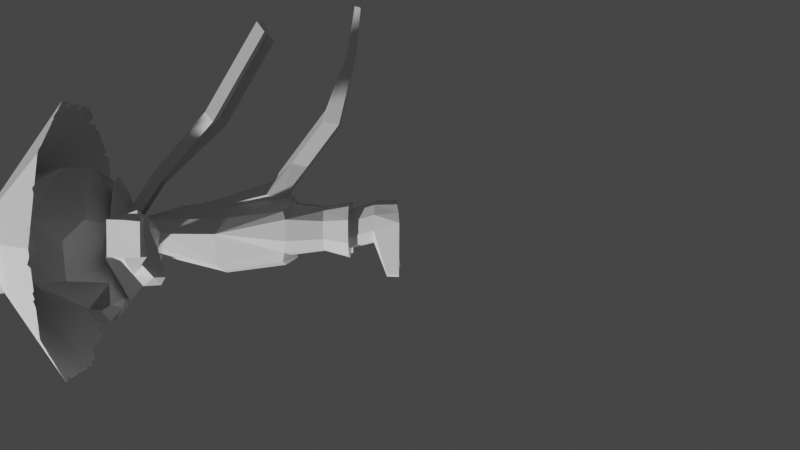 # Source: OzzyModel2.1.blend  (saved by Blender 2.80.75; exported with 4.5.12 LTS)
import bpy
from mathutils import Matrix  # noqa: F401  (used for matrix-valued properties, if any)

bpy.ops.wm.read_factory_settings(use_empty=True)
scene = bpy.context.scene
scene.name = 'Scene'

# ---- collections
col_collection = bpy.data.collections.new('Collection'); scene.collection.children.link(col_collection)

# ---- world
world_world_001 = bpy.data.worlds.new('World.001'); scene.world = world_world_001
world_world_001.use_nodes = True; world_world_001.node_tree.nodes.clear()
_N = world_world_001.node_tree.nodes; _L = world_world_001.node_tree.links
n0 = _N.new('ShaderNodeBackground'); n0.name = 'Plano de fundo'; n0.location = (10, 300)
n0.inputs[0].default_value = (0.05, 0.05, 0.05, 1.0)
n1 = _N.new('ShaderNodeOutputWorld'); n1.name = 'Saída de ambiente (mundo)'; n1.location = (300, 300)
_L.new(n0.outputs[0], n1.inputs[0])
n1.is_active_output = True
world_world_001.use_sun_shadow = False
world_world_001.sun_shadow_jitter_overblur = 0.0

# ---- cameras
cam_c_mera_002 = bpy.data.cameras.new('Câmera.002')

# ---- meshes
me_cubo_004 = bpy.data.meshes.new('Cubo.004')
me_cubo_004.from_pydata([(-0.1936, 1.379, -6.01), (-0.1936, 1.379, -6.01), (0.05138, -1.3, -5.887), (0.05138, -1.3, -5.887), (1.897, 0.0, 0.936), (-0.5472, -0.4736, -1.329), (-0.1701, -0.3254, 0.7201), (1.065, -0.5383, -1.576), (0.4337, -0.1291, 0.2793), (-0.6466, -0.7199, -3.304), (0.004413, -0.2159, 1.201), (0.3405, -0.1991, 1.153), (0.4453, -0.3084, 0.7774), (-0.09482, -0.3278, 0.8687), (0.7982, -0.8018, -3.088), (-0.7982, -0.5687, -3.088), (0.09283, -1.268, -1.454), (0.08996, -1.177, -0.107), (0.166, -0.2792, 1.19), (0.1616, -0.4327, 0.8395), (-0.7151, 0.0, -1.261), (-0.2658, 0.0, 0.6753), (1.145, 0.0, -1.576), (0.716, 0.0, 0.09928), (-0.7537, 0.0, -3.389), (0.7537, 0.0, -3.389), (0.02329, 0.0, 1.204), (0.3808, 0.0, 1.109), (-0.1453, 0.0, 0.8758), (0.518, 0.0, 0.7377), (0.9476, 0.0, -3.088), (-0.9476, 0.0, -3.088), (0.0, 0.0, -3.389), (0.221, -0.5378, 0.6869), (0.8828, -1.046, -1.454), (0.5707, -1.123, -3.16), (0.3768, -0.1202, -3.389), (-0.2651, -0.8504, -1.406), (-0.4722, -1.196, -3.139), (-0.3768, -0.1202, -3.389), (0.4415, -2.752, 0.3761), (-0.4354, -2.779, 0.3931), (0.3302, -2.371, -0.04015), (-0.3162, -2.384, -0.03191), (0.1869, -2.77, 0.5492), (-0.1551, -2.785, 0.557), (-0.1323, -2.373, -0.1362), (0.1456, -2.369, -0.1394), (0.5407, -2.74, 0.08455), (-0.5485, -2.752, 0.09795), (0.2813, -2.615, 0.3255), (-0.271, -2.637, 0.3361), (0.2942, -2.597, -0.07323), (-0.2998, -2.603, -0.06573), (0.1296, -2.629, 0.4541), (-0.09916, -2.642, 0.4576), (-0.129, -2.591, -0.1799), (0.1267, -2.589, -0.1822), (0.3363, -2.606, 0.1093), (-0.3414, -2.621, 0.1206), (0.5844, -1.427, 0.5469), (-0.265, -1.435, 0.5903), (0.4183, -1.456, 0.03187), (-0.2146, -1.465, 0.05835), (0.3542, -1.43, 0.7416), (0.008509, -1.439, 0.779), (-0.04372, -1.456, -0.06457), (0.2282, -1.452, -0.07546), (0.6254, -1.411, 0.2132), (-0.4021, -1.427, 0.2655), (0.5703, -0.973, 0.6275), (-0.244, -0.9987, 0.752), (0.4097, -1.141, -0.00796), (-0.2117, -1.152, 0.03027), (0.3599, -0.9973, 0.8263), (0.01616, -1.017, 0.9291), (0.6074, -0.9573, 0.2176), (-0.3868, -0.9791, 0.3009), (0.458, -1.04, 0.006088), (0.5038, -0.9576, 0.2365), (-0.2492, -0.9734, 0.3051), (-0.2722, -1.052, 0.05205), (0.4745, -1.087, -4.138), (-0.4827, -1.134, -4.136), (0.344, -0.3898, -4.169), (-0.3522, -0.3898, -4.169), (-0.5393, -0.7737, -4.152), (0.5311, -0.7737, -4.152), (-0.01073, -0.2036, -4.177), (0.2175, -1.273, -4.13), (-0.2258, -1.273, -4.13), (0.6387, -0.7199, -3.304), (0.2622, -1.346, -3.202), (-0.2701, -1.346, -3.202), (0.6282, -1.204, -4.764), (-0.5943, -1.264, -4.761), (0.4615, -0.314, -4.803), (-0.4276, -0.314, -4.803), (-0.6667, -0.8043, -4.781), (0.7006, -0.8043, -4.781), (0.008502, -0.0762, -4.813), (0.3001, -1.455, -4.753), (-0.2661, -1.455, -4.753), (0.4211, -1.06, -4.763), (-0.4295, -1.101, -4.761), (0.3051, -0.4402, -4.79), (-0.3135, -0.4402, -4.79), (-0.4798, -0.7813, -4.775), (0.4714, -0.7813, -4.775), (-0.01007, -0.2748, -4.798), (0.1928, -1.225, -4.756), (-0.2011, -1.225, -4.756), (-0.6404, -1.183, -5.955), (-0.3856, -0.4026, -5.919), (-0.7204, -0.7886, -5.942), (-0.1018, -0.2896, -5.896), (-0.1936, -1.379, -6.01), (-0.4379, -1.284, -5.994), (0.3974, -3.741, 0.4043), (0.3974, -4.909, 0.2435), (0.4973, -3.689, -0.4579), (-0.4059, -3.741, 0.4043), (-0.4059, -4.909, 0.2435), (-0.4059, -3.746, -0.2955), (0.4695, -3.422, -0.1474), (-0.487, -3.417, 0.3103), (-0.487, -3.422, -0.1474), (0.3974, -4.297, 0.4081), (0.8591, -4.132, -0.1447), (-0.4859, -4.393, -0.296), (-0.4059, -4.297, 0.4081), (0.3726, -5.319, -0.5642), (-0.3811, -5.319, -0.5642), (0.3974, -4.845, -0.5941), (-0.4059, -4.903, -0.5023), (1.076, -4.083, -0.7366), (1.078, -4.312, -0.393), (0.2401, -3.947, -0.6277), (0.5507, -4.441, -0.3483), (0.8887, -4.244, -0.8625), (0.8774, -4.458, -0.6531), (0.2623, -3.422, -0.3531), (0.258, -3.415, 0.5115), (-0.2784, -3.417, 0.5156), (-0.2799, -3.422, -0.3531), (0.3974, -5.114, -0.1603), (-0.4059, -5.114, -0.1603), (0.3974, -3.744, 0.08258), (0.5235, -4.341, 0.08326), (-0.532, -4.342, 0.08019), (-0.4059, -3.744, 0.08236), (-0.3192, -3.669, 0.03835), (-0.2725, -3.685, 0.1939), (-0.1161, -3.648, -0.1701), (-0.2725, -3.656, -0.09165), (-0.1161, -3.694, 0.2878), (0.1161, -3.648, -0.1701), (0.1161, -3.694, 0.2878), (0.2725, -3.685, 0.1939), (0.3192, -3.669, 0.03835), (0.2725, -3.656, -0.09165), (-1.541, 0.0, 1.851), (-0.2891, -1.796, 1.591), (1.332, -0.9051, 1.25), (-1.188, -1.097, 3.117), (1.82, 0.0, 3.023), (0.07711, 0.0, 4.186), (1.784, 0.0, 1.013), (0.8675, -0.6763, 0.9434), (-0.8004, 0.0, 1.299), (-0.13, -1.113, 1.183), (-1.195, -1.142, 1.59), (-1.567, -0.6483, 2.454), (1.209, -1.748, 2.073), (0.2079, -2.152, 2.037), (-1.409, 0.0, 3.289), (-0.2854, -1.75, 3.005), (1.367, -1.071, 3.046), (0.3359, -1.109, 3.788), (1.398, 0.0, 3.349), (1.002, 0.0, 0.8863), (2.379, -0.4231, 1.344), (2.457, 0.0, 1.659), (1.916, -0.6481, 1.299), (2.375, 0.0, 1.877), (2.018, -0.6876, 1.828), (2.061, 0.0, 2.117), (2.399, 0.0, 1.327), (2.049, -0.7879, 1.489), (2.431, -0.1788, 1.466), (2.021, -0.3193, 1.079), (2.399, -0.2225, 1.766), (0.3808, -0.2454, 1.007), (-0.04213, -0.2664, 1.075), (0.1559, -0.3465, 1.071), (-0.0498, 0.0, 1.066), (0.4377, 0.0, 0.9335), (-0.4633, -0.593, 1.255), (-0.7204, -0.7886, -5.942), (-0.3856, -0.4026, -5.919), (-0.6404, -1.183, -5.955), (-0.4379, -1.284, -5.994), (-0.1018, -0.2896, -5.896), (-0.1936, -1.379, -6.01), (-0.3334, -0.66, -5.964), (0.3239, -0.7974, -5.383), (0.2706, -1.099, -5.371), (-7.629e-06, -1.298, -5.376), (-0.3838, -1.279, -5.391), (0.1432, -0.4381, -5.402), (-0.6924, -0.8136, -5.428), (-0.513, -0.447, -5.421), (-0.1929, -0.2671, -5.418), (-0.6272, -1.15, -5.399), (1.172, -0.8561, -6.002), (1.158, -1.156, -6.002), (1.119, -0.4924, -6.019), (1.086, -1.337, -6.002), (1.017, -0.3192, -6.028), (1.167, -0.8343, -5.716), (1.081, -1.309, -5.71), (1.113, -0.475, -5.727), (1.013, -0.304, -5.736), (1.172, -0.8561, -6.002), (1.158, -1.156, -6.002), (1.119, -0.4924, -6.019), (1.086, -1.337, -6.002), (1.017, -0.3192, -6.028), (1.152, -1.13, -5.71), (-0.8682, -0.6255, -2.66), (-1.197, 0.0, -2.74), (-1.577, -0.3544, -3.673), (-1.727, 0.0, -3.673), (-1.651, -0.4234, -3.274), (-1.976, 0.0, -3.325), (-2.644, -0.3379, -4.476), (-2.793, 0.0, -4.476), (-2.718, -0.4069, -4.076), (-3.043, 0.0, -4.127), (-4.364, -0.2146, -4.883), (-4.439, 0.0, -4.883), (-4.401, -0.2495, -4.681), (-4.565, 0.0, -4.707), (-5.632, -0.09853, -5.016), (-5.666, -0.09582, -4.873), (0.9424, -1.254, 4.71), (0.6102, -1.642, 4.519), (1.714, -1.66, 4.776), (0.9702, -2.027, 4.366), (0.3353, -0.2564, 4.165), (-0.1023, -1.739, 3.882), (0.5127, -2.052, 3.642), (1.554, -0.8519, 3.625), (0.5152, -0.858, 4.585), (0.2481, -1.853, 4.216), (0.6881, -2.071, 4.058), (1.598, -1.225, 4.105), (-0.2854, -1.75, 3.005), (-0.2854, -1.75, 3.005), (1.477, -0.2884, 3.075), (0.3806, -0.1196, 4.009), (0.7309, -1.499, 4.588), (0.4835, -1.544, 2.693), (1.244, -1.892, 4.516), (0.06538, -1.195, 4.005), (0.332, -1.485, 4.344), (-0.3736, -0.8836, 3.582), (0.05138, 1.3, -5.887), (0.05138, 1.3, -5.887), (-0.4081, -0.4217, 0.8942), (0.6252, -0.2571, 0.304), (-0.5648, 0.0, 0.8209), (1.013, 0.0, 0.208), (0.3575, -1.098, 0.9419), (-0.4081, -0.4217, 0.8942), (-0.5648, 0.0, 0.8209), (0.3651, -1.101, 0.9421), (-0.698, -0.4418, 1.025), (-0.9241, 0.0, 0.9513), (0.3728, -1.105, 0.9423), (-0.698, -0.4418, 1.025), (1.013, 0.0, 0.208), (-0.9241, 0.0, 0.9513), (-1.104, -0.5495, 1.218), (1.897, 0.0, 0.936), (-1.349, 0.0, 1.227), (0.6666, -1.634, 1.146), (-0.1701, -0.3254, 0.7201), (-0.4081, -0.4217, 0.8942), (-0.4081, -0.4217, 0.8942), (-0.5648, 0.0, 0.8209), (-1.142, -0.3265, 0.09462), (-1.38, -0.4229, 0.2688), (-1.38, -0.4229, 0.2688), (-1.537, 0.0, 0.1954), (-2.684, -1.031, -1.393), (-2.922, -1.127, -1.219), (-2.922, -1.127, -1.219), (-2.783, 0.0, -1.359), (-4.897, -1.067, -2.684), (-5.135, -1.164, -2.51), (-5.135, -1.164, -2.51), (-5.291, 0.0, -2.583), (0.2931, -3.849, 2.286), (2.445, -3.115, 2.286), (3.775, -1.192, 2.286), (3.775, 1.184, 2.286), (2.445, 3.107, 2.286), (0.2931, 3.842, 2.286), (-1.859, 3.107, 2.286), (0.2931, -0.003956, 5.119), (-3.189, 1.184, 2.286), (-3.189, -1.192, 2.286), (-1.859, -3.115, 2.286), (2.69, -2.762, 2.286), (2.856, -2.521, 2.286), (3.246, -1.958, 2.286), (3.663, -1.355, 2.286), (3.42, -1.215, 2.51), (3.375, -1.599, 2.365), (2.958, -2.116, 2.404), (2.886, -2.281, 2.376), (2.614, -2.578, 2.42), (3.775, -0.8032, 2.286), (3.775, -0.4489, 2.286), (3.775, 0.1309, 2.286), (3.775, 0.6257, 2.286), (3.775, 0.982, 2.286), (3.664, -0.8745, 2.377), (3.527, -0.3463, 2.489), (3.701, -0.2173, 2.347), (3.622, 0.6532, 2.411), (3.737, 1.24, 2.286), (3.298, 1.874, 2.286), (3.046, 2.239, 2.286), (2.874, 2.487, 2.286), (3.372, 1.55, 2.385), (2.785, 2.137, 2.504), (2.535, 1.641, 2.894), (2.702, 2.224, 2.519), (1.812, 3.323, 2.286), (1.221, 3.525, 2.286), (0.733, 3.691, 2.286), (1.517, 3.196, 2.455), (1.206, 3.168, 2.553), (1.417, 3.312, 2.394), (0.6614, 3.522, 2.429), (-0.1372, 3.695, 2.286), (-0.4617, 3.584, 2.286), (-0.9267, 3.425, 2.286), (-1.383, 3.269, 2.286), (-0.2555, 3.542, 2.369), (-0.6077, 3.405, 2.381), (-1.088, 3.234, 2.387), (-2.399, 2.326, 2.286), (-2.623, 2.003, 2.286), (-2.716, 1.868, 2.286), (-1.981, 2.775, 2.357), (-2.493, 1.978, 2.383), (-2.765, 1.579, 2.386), (-3.189, 1.135, 2.286), (-3.189, 0.05936, 2.286), (-3.189, -0.351, 2.286), (-3.189, -0.6644, 2.286), (-3.019, 0.7922, 2.425), (-3.073, 0.5505, 2.381), (-3.013, 0.3639, 2.43), (-3.012, -0.4554, 2.431), (-2.918, -1.585, 2.286), (-2.618, -2.018, 2.286), (-2.292, -2.49, 2.286), (-2.026, -2.874, 2.286), (-2.762, -1.535, 2.412), (-2.487, -1.49, 2.613), (-2.188, -1.443, 2.831), (-2.47, -1.639, 2.556), (-2.584, -1.786, 2.414), (-2.369, -2.241, 2.349), (-1.878, -2.84, 2.399), (-1.133, -3.363, 2.286), (-0.87, -3.453, 2.286), (-0.1756, -3.689, 2.286), (0.111, -3.787, 2.286), (-0.787, -2.875, 2.732), (-0.1893, -3.531, 2.4), (2.412, -3.067, 2.33), (0.4819, -3.785, 2.286), (0.8529, -3.658, 2.286), (1.297, -3.507, 2.286), (1.47, -3.448, 2.286), (1.667, -3.381, 2.286), (2.029, -3.257, 2.286), (2.291, -3.168, 2.286), (0.6786, -3.537, 2.42), (1.303, -3.395, 2.368), (1.517, -3.325, 2.365), (2.055, -3.06, 2.425)], [(1, 0), (3, 2), (270, 276), (203, 116), (268, 267)], [(20, 21, 6, 5), (72, 62, 67, 66, 63, 73, 17), (196, 192, 11, 27), (36, 91, 25), (83, 86, 9, 38, 93, 90), (230, 229, 15, 31), (34, 7, 14, 35), (24, 9, 39), (192, 194, 18, 11), (7, 22, 30, 14), (193, 195, 26, 10), (11, 10, 18), (14, 30, 25, 91), (91, 36, 84, 87), (35, 14, 91), (12, 29, 23, 8), (28, 13, 6, 21), (13, 19, 33, 6), (19, 12, 8, 33), (193, 194, 19, 13), (47, 42, 52, 57), (41, 49, 59, 51), (43, 46, 56, 53), (49, 43, 53, 59), (45, 41, 51, 55), (46, 47, 57, 56), (40, 44, 54, 50), (48, 40, 50, 58), (42, 48, 58, 52), (44, 45, 55, 54), (159, 158, 157, 142, 124), (126, 125, 151), (152, 151, 125), (153, 144, 126, 154), (160, 159, 124), (152, 125, 143, 155), (151, 154, 126), (157, 155, 143, 142), (47, 46, 66, 67), (44, 40, 60, 64), (40, 48, 68, 60), (48, 42, 62, 68), (45, 44, 64, 65), (42, 47, 67, 62), (49, 41, 61, 69), (46, 43, 63, 66), (43, 49, 69, 63), (41, 45, 65, 61), (68, 62, 72, 76), (65, 64, 74, 75), (69, 61, 71, 77), (63, 69, 77, 73), (61, 65, 75, 71), (64, 60, 70, 74), (60, 68, 76, 70), (72, 17, 78, 79, 76), (70, 76, 79, 33, 75, 74), (81, 17, 73, 77, 80), (33, 8, 79), (80, 6, 33), (5, 6, 80, 81, 37), (8, 7, 34, 78, 79), (34, 16, 17, 78), (37, 81, 17, 16), (89, 90, 93, 92), (86, 85, 39, 9), (87, 82, 35, 91), (82, 89, 92, 35), (37, 16, 92, 93, 38), (16, 34, 35, 92), (87, 84, 96, 99), (84, 88, 100, 96), (88, 85, 97, 100), (86, 83, 95, 98), (89, 82, 94, 101), (82, 87, 99, 94), (83, 90, 102, 95), (90, 89, 101, 102), (85, 86, 98, 97), (212, 115, 218, 222), (208, 207, 116, 117), (211, 210, 114, 113), (206, 205, 219, 228), (212, 211, 113, 115), (210, 213, 112, 114), (213, 208, 117, 112), (114, 112, 200, 198), (113, 114, 198, 199), (112, 117, 201, 200), (115, 113, 199, 202), (32, 88, 85, 39), (36, 84, 88, 32), (130, 149, 146, 122), (129, 128, 133, 134), (123, 129, 149, 150), (120, 128, 136, 135), (118, 127, 148, 147), (138, 137, 139, 140), (137, 120, 135, 139), (127, 119, 145, 148), (128, 138, 140, 136), (123, 137, 138, 129), (135, 136, 140, 139), (127, 130, 122, 119), (133, 131, 132, 134), (130, 127, 118, 121), (145, 119, 122, 146), (156, 160, 124, 141), (156, 141, 144, 153), (131, 145, 146, 132), (148, 145, 131, 133, 128), (147, 148, 128, 120), (150, 149, 130, 121), (146, 149, 129, 134, 132), (57, 52, 160, 156), (54, 55, 155, 157), (52, 58, 159, 160), (58, 50, 158, 159), (50, 54, 157, 158), (56, 57, 156, 153), (55, 51, 152, 155), (59, 53, 154, 151), (53, 56, 153, 154), (51, 59, 151, 152), (170, 162, 174, 173, 163, 168), (173, 177, 165, 186, 185, 163), (177, 178, 166, 179, 165), (173, 174, 176, 178, 177), (171, 161, 175, 172), (171, 172, 164, 176, 174, 162), (172, 175, 164), (192, 168, 180, 196), (167, 163, 183, 190), (170, 197, 169, 161, 171, 162), (166, 178, 176, 164, 175), (168, 167, 180), (167, 168, 163), (185, 186, 184, 191, 181, 188), (188, 183, 185), (187, 167, 190), (189, 191, 184, 182), (187, 190, 183, 188, 181, 189, 182), (181, 191, 189), (183, 163, 185), (185, 188, 183, 163), (10, 18, 194, 193), (13, 28, 195, 193), (12, 19, 194, 192), (29, 12, 192, 196), (168, 192, 194, 170), (197, 193, 195, 169), (170, 194, 193, 197), (137, 123, 120), (204, 203, 201), (205, 209, 221, 219), (203, 204, 201), (104, 111, 208, 213), (110, 103, 206, 207), (107, 104, 213, 210), (109, 106, 211, 212), (105, 109, 212, 209), (106, 107, 210, 211), (108, 105, 209, 205), (111, 110, 207, 208), (103, 108, 205, 206), (228, 219, 214, 215), (219, 221, 216, 214), (221, 222, 218, 216), (220, 228, 215, 217), (223, 225, 227, 202, 199, 198, 204, 203, 226, 224), (207, 206, 228, 220), (116, 207, 220, 217), (209, 212, 222, 221), (38, 9, 24, 31, 15, 229, 5, 37), (20, 5, 229, 230), (230, 229, 233, 234), (15, 229, 233, 231), (31, 15, 231, 232), (234, 233, 237, 238), (231, 233, 237, 235), (232, 231, 235, 236), (238, 237, 241, 242), (235, 237, 241, 239), (236, 235, 239, 240), (239, 241, 244, 243), (265, 261, 246, 254), (254, 246, 248, 255), (256, 247, 245, 253), (263, 261, 245, 247), (259, 252, 249, 260), (257, 250, 251, 258), (266, 264, 250, 257), (252, 256, 253, 249), (250, 254, 255, 251), (264, 265, 254, 250), (257, 258, 262, 259, 260, 266), (258, 251, 255, 248, 263, 247, 256, 252, 259, 262), (249, 253, 265, 264), (260, 249, 264, 266), (248, 246, 261, 263), (253, 245, 261, 265), (94, 99, 108, 103), (101, 94, 103, 110), (102, 101, 110, 111), (95, 102, 111, 104), (98, 95, 104, 107), (97, 98, 107, 106), (100, 97, 106, 109), (96, 100, 109, 105), (99, 96, 105, 108), (71, 75, 33, 80, 77), (7, 8, 23, 22), (200, 201, 204, 198), (33, 6, 269, 273), (21, 6, 269, 271), (23, 8, 270, 272), (274, 275, 278, 277), (276, 274, 277, 279), (277, 278, 282, 280), (279, 277, 280, 276), (280, 282, 285, 283), (276, 280, 283, 286), (281, 276, 286, 284), (275, 274, 289, 290), (269, 6, 287, 288), (290, 289, 293, 294), (288, 287, 291, 292), (294, 293, 297, 298), (292, 291, 295, 296), (298, 297, 301, 302), (296, 295, 299, 300), (156, 120, 123, 153), (150, 154, 153, 123), (151, 154, 150), (121, 152, 151, 150), (152, 121, 155), (118, 157, 155, 121), (147, 158, 157, 118), (120, 159, 158, 147), (120, 160, 159), (160, 120, 156), (303, 310, 385, 392, 396, 391, 390, 395, 389, 394, 388, 387, 393, 386), (304, 385, 310, 305, 318, 317, 319, 316, 320, 321, 315, 322, 314), (306, 310, 307, 335, 339, 338, 337, 334, 333, 336, 332), (307, 310, 308, 346, 342, 341, 345, 344, 343, 340), (308, 310, 309, 350, 353, 349, 352, 348, 351, 347), (311, 310, 312, 363, 367, 362, 361, 366, 365, 364, 360), (312, 310, 313, 378, 371, 370, 377, 369, 376, 375, 374, 373, 372, 368), (313, 310, 303, 382, 384, 381, 380, 383, 379), (323, 328, 305, 310, 306, 327, 331, 326, 325, 330, 329, 324), (354, 357, 309, 310, 311, 359, 356, 358, 355)])
_uv = me_cubo_004.uv_layers.new(name='Mapa UV')
_uv.uv.foreach_set('vector', [0.4484, 0.6228, 0.4744, 0.4361, 0.5061, 0.4345, 0.4947, 0.6283, 0.5897, 0.5111, 0.5773, 0.5045, 0.5741, 0.5091, 0.5661, 0.5096, 0.5623, 0.5058, 0.5515, 0.513, 0.5708, 0.533, 0.656, 0.9072, 0.6477, 0.8958, 0.6544, 0.8906, 0.6616, 0.8991, 0.6707, 0.8173, 0.6563, 0.754, 0.7117, 0.7973, 0.6039, 0.7753, 0.6041, 0.7817, 0.5612, 0.7846, 0.5752, 0.7493, 0.5885, 0.7455, 0.6074, 0.7718, 0.6427, 0.8586, 0.6427, 0.8968, 0.6193, 0.8943, 0.62, 0.8627, 0.6407, 0.6208, 0.6829, 0.6225, 0.6614, 0.7338, 0.6351, 0.7351, 0.5514, 0.8579, 0.5612, 0.7846, 0.5935, 0.8436, 0.6477, 0.8958, 0.6434, 0.883, 0.6503, 0.8819, 0.6544, 0.8906, 0.6829, 0.6225, 0.7324, 0.6141, 0.7324, 0.7644, 0.6614, 0.7338, 0.6451, 0.8708, 0.6546, 0.8586, 0.6616, 0.8644, 0.653, 0.8736, 0.6544, 0.8906, 0.653, 0.8736, 0.6503, 0.8819, 0.6614, 0.7338, 0.7324, 0.7644, 0.7117, 0.7973, 0.6563, 0.754, 0.6563, 0.754, 0.6707, 0.8173, 0.6248, 0.7841, 0.624, 0.7747, 0.6351, 0.7351, 0.6614, 0.7338, 0.6563, 0.754, 0.4936, 0.8991, 0.4836, 0.8852, 0.5066, 0.8586, 0.4962, 0.8887, 0.4892, 0.9483, 0.4956, 0.9317, 0.5037, 0.9355, 0.5005, 0.9535, 0.4956, 0.9317, 0.4971, 0.9163, 0.5066, 0.9115, 0.5037, 0.9355, 0.4971, 0.9163, 0.4936, 0.8991, 0.4962, 0.8887, 0.5066, 0.9115, 0.4838, 0.9305, 0.4838, 0.919, 0.4971, 0.9163, 0.4956, 0.9317, 0.5686, 0.4985, 0.5679, 0.499, 0.5685, 0.4993, 0.5688, 0.4991, 0.5697, 0.5, 0.5698, 0.4998, 0.5696, 0.4996, 0.5695, 0.4999, 0.57, 0.499, 0.5695, 0.4986, 0.5693, 0.4991, 0.5695, 0.4993, 0.5698, 0.4998, 0.57, 0.499, 0.5695, 0.4993, 0.5696, 0.4996, 0.5694, 0.5003, 0.5697, 0.5, 0.5695, 0.4999, 0.5692, 0.5001, 0.5695, 0.4986, 0.5686, 0.4985, 0.5688, 0.4991, 0.5693, 0.4991, 0.5684, 0.5002, 0.5689, 0.5003, 0.5689, 0.5001, 0.5687, 0.5, 0.5682, 0.4999, 0.5684, 0.5002, 0.5687, 0.5, 0.5684, 0.4996, 0.5679, 0.499, 0.5682, 0.4999, 0.5684, 0.4996, 0.5685, 0.4993, 0.5689, 0.5003, 0.5694, 0.5003, 0.5692, 0.5001, 0.5689, 0.5001, 0.8619, 0.3196, 0.8641, 0.3265, 0.8713, 0.3306, 0.8597, 0.3487, 0.8463, 0.3103, 0.9084, 0.3067, 0.9084, 0.3362, 0.893, 0.3194, 0.8903, 0.3271, 0.893, 0.3194, 0.9084, 0.3362, 0.8828, 0.3085, 0.8944, 0.2926, 0.9084, 0.3067, 0.8909, 0.3127, 0.8639, 0.3137, 0.8619, 0.3196, 0.8463, 0.3103, 0.8903, 0.3271, 0.9084, 0.3362, 0.8947, 0.3502, 0.8825, 0.3315, 0.893, 0.3194, 0.8909, 0.3127, 0.9084, 0.3067, 0.8713, 0.3306, 0.8825, 0.3315, 0.8947, 0.3502, 0.8597, 0.3487, 0.5686, 0.4985, 0.5695, 0.4986, 0.5661, 0.5096, 0.5741, 0.5091, 0.5689, 0.5003, 0.5684, 0.5002, 0.5764, 0.4932, 0.5722, 0.4905, 0.5684, 0.5002, 0.5682, 0.4999, 0.5798, 0.4986, 0.5764, 0.4932, 0.5682, 0.4999, 0.5679, 0.499, 0.5773, 0.5045, 0.5798, 0.4986, 0.5694, 0.5003, 0.5689, 0.5003, 0.5722, 0.4905, 0.5664, 0.4909, 0.5679, 0.499, 0.5686, 0.4985, 0.5741, 0.5091, 0.5773, 0.5045, 0.5698, 0.4998, 0.5697, 0.5, 0.5619, 0.494, 0.5595, 0.4999, 0.5695, 0.4986, 0.57, 0.499, 0.5623, 0.5058, 0.5661, 0.5096, 0.57, 0.499, 0.5698, 0.4998, 0.5595, 0.4999, 0.5623, 0.5058, 0.5697, 0.5, 0.5694, 0.5003, 0.5664, 0.4909, 0.5619, 0.494, 0.5798, 0.4986, 0.5773, 0.5045, 0.5897, 0.5111, 0.5916, 0.4929, 0.5664, 0.4909, 0.5722, 0.4905, 0.5735, 0.4812, 0.5651, 0.4824, 0.5595, 0.4999, 0.5619, 0.494, 0.5575, 0.4848, 0.5485, 0.4957, 0.5623, 0.5058, 0.5595, 0.4999, 0.5485, 0.4957, 0.5515, 0.513, 0.5619, 0.494, 0.5664, 0.4909, 0.5651, 0.4824, 0.5575, 0.4848, 0.5722, 0.4905, 0.5764, 0.4932, 0.5818, 0.483, 0.5735, 0.4812, 0.5764, 0.4932, 0.5798, 0.4986, 0.5916, 0.4929, 0.5818, 0.483, 0.5897, 0.5111, 0.5708, 0.533, 0.5961, 0.5084, 0.5956, 0.4907, 0.5916, 0.4929, 0.5818, 0.483, 0.5916, 0.4929, 0.5956, 0.4907, 0.5685, 0.4254, 0.5651, 0.4824, 0.5735, 0.4812, 0.5451, 0.5108, 0.5708, 0.533, 0.5515, 0.513, 0.5485, 0.4957, 0.5437, 0.493, 0.5685, 0.4254, 0.6335, 0.4166, 0.5956, 0.4907, 0.5437, 0.493, 0.5061, 0.4345, 0.5685, 0.4254, 0.4947, 0.6283, 0.5061, 0.4345, 0.5437, 0.493, 0.5451, 0.5108, 0.535, 0.6311, 0.6335, 0.4166, 0.6829, 0.6225, 0.6407, 0.6208, 0.5961, 0.5084, 0.5956, 0.4907, 0.6407, 0.6208, 0.5789, 0.6306, 0.5708, 0.533, 0.5961, 0.5084, 0.535, 0.6311, 0.5451, 0.5108, 0.5708, 0.533, 0.5789, 0.6306, 0.614, 0.7685, 0.6074, 0.7718, 0.5885, 0.7455, 0.6144, 0.7379, 0.6041, 0.7817, 0.608, 0.7893, 0.5935, 0.8436, 0.5612, 0.7846, 0.624, 0.7747, 0.6202, 0.7695, 0.6351, 0.7351, 0.6563, 0.754, 0.6202, 0.7695, 0.614, 0.7685, 0.6144, 0.7379, 0.6351, 0.7351, 0.535, 0.6311, 0.5789, 0.6306, 0.6144, 0.7379, 0.5885, 0.7455, 0.5752, 0.7493, 0.5789, 0.6306, 0.6407, 0.6208, 0.6351, 0.7351, 0.6144, 0.7379, 0.624, 0.7747, 0.6248, 0.7841, 0.6155, 0.7797, 0.6154, 0.7779, 0.6248, 0.7841, 0.6173, 0.7908, 0.6144, 0.781, 0.6155, 0.7797, 0.6173, 0.7908, 0.608, 0.7893, 0.6126, 0.781, 0.6144, 0.781, 0.6041, 0.7817, 0.6039, 0.7753, 0.6111, 0.778, 0.611, 0.7796, 0.614, 0.7685, 0.6202, 0.7695, 0.6147, 0.777, 0.6137, 0.7765, 0.6202, 0.7695, 0.624, 0.7747, 0.6154, 0.7779, 0.6147, 0.777, 0.6039, 0.7753, 0.6074, 0.7718, 0.6119, 0.777, 0.6111, 0.778, 0.6074, 0.7718, 0.614, 0.7685, 0.6137, 0.7765, 0.6119, 0.777, 0.608, 0.7893, 0.6041, 0.7817, 0.611, 0.7796, 0.6126, 0.781, 0.6134, 0.7791, 0.6132, 0.7789, 0.6133, 0.7789, 0.6133, 0.7789, 0.6131, 0.7787, 0.6133, 0.7786, 0.6132, 0.7788, 0.6132, 0.7788, 0.6131, 0.7791, 0.6131, 0.7789, 0.6132, 0.7789, 0.6132, 0.7789, 0.6134, 0.7786, 0.6135, 0.7788, 0.6133, 0.7788, 0.6133, 0.7788, 0.6134, 0.7791, 0.6131, 0.7791, 0.6132, 0.7789, 0.6132, 0.7789, 0.6131, 0.7789, 0.613, 0.7788, 0.6132, 0.7789, 0.6132, 0.7789, 0.613, 0.7788, 0.6131, 0.7787, 0.6132, 0.7788, 0.6132, 0.7789, 0.6132, 0.7789, 0.6132, 0.7789, 0.6132, 0.7789, 0.6132, 0.7789, 0.6132, 0.7789, 0.6132, 0.7789, 0.6132, 0.7789, 0.6132, 0.7789, 0.6132, 0.7789, 0.6132, 0.7788, 0.6132, 0.7788, 0.6132, 0.7789, 0.6132, 0.7789, 0.6132, 0.7789, 0.6132, 0.7789, 0.6132, 0.7789, 0.6355, 0.8409, 0.6173, 0.7908, 0.608, 0.7893, 0.5935, 0.8436, 0.6707, 0.8173, 0.6248, 0.7841, 0.6173, 0.7908, 0.6355, 0.8409, 0.8364, 0.7711, 0.8416, 0.7774, 0.8289, 0.7784, 0.8308, 0.7757, 0.9171, 0.8819, 0.7331, 0.6983, 0.8196, 0.7801, 0.8275, 0.7823, 0.8476, 0.7622, 0.9171, 0.8819, 0.8416, 0.7774, 0.8416, 0.7651, 0.8405, 0.7446, 0.7331, 0.6983, 0.8377, 0.7251, 0.8403, 0.7318, 0.8323, 0.7602, 0.8269, 0.7651, 0.8183, 0.7632, 0.8322, 0.7549, 0.9171, 0.6496, 0.8515, 0.7454, 0.8445, 0.7318, 0.8442, 0.727, 0.8515, 0.7454, 0.8405, 0.7446, 0.8403, 0.7318, 0.8445, 0.7318, 0.8269, 0.7651, 0.8257, 0.7725, 0.8241, 0.7757, 0.8183, 0.7632, 0.7331, 0.6983, 0.9171, 0.6496, 0.8442, 0.727, 0.8377, 0.7251, 0.8476, 0.7622, 0.8515, 0.7454, 0.9171, 0.6496, 0.9171, 0.8819, 0.8403, 0.7318, 0.8377, 0.7251, 0.8442, 0.727, 0.8445, 0.7318, 0.8269, 0.7651, 0.8364, 0.7711, 0.8308, 0.7757, 0.8257, 0.7725, 0.8196, 0.7801, 0.8243, 0.7788, 0.8265, 0.7793, 0.8275, 0.7823, 0.8364, 0.7711, 0.8269, 0.7651, 0.8323, 0.7602, 0.838, 0.7657, 0.8241, 0.7757, 0.8257, 0.7725, 0.8308, 0.7757, 0.8289, 0.7784, 0.8711, 0.3095, 0.8639, 0.3137, 0.8463, 0.3103, 0.8596, 0.2941, 0.8711, 0.3095, 0.8596, 0.2941, 0.8944, 0.2926, 0.8828, 0.3085, 0.8243, 0.7788, 0.8241, 0.7757, 0.8289, 0.7784, 0.8265, 0.7793, 0.8183, 0.7632, 0.8241, 0.7757, 0.8243, 0.7788, 0.8196, 0.7801, 0.7331, 0.6983, 0.8322, 0.7549, 0.8183, 0.7632, 0.7331, 0.6983, 0.8405, 0.7446, 0.8416, 0.7651, 0.8416, 0.7774, 0.8364, 0.7711, 0.838, 0.7657, 0.8289, 0.7784, 0.8416, 0.7774, 0.9171, 0.8819, 0.8275, 0.7823, 0.8265, 0.7793, 0.5688, 0.4991, 0.5685, 0.4993, 0.5692, 0.4997, 0.5691, 0.4997, 0.5689, 0.5001, 0.5692, 0.5001, 0.5691, 0.4996, 0.5691, 0.4995, 0.5685, 0.4993, 0.5684, 0.4996, 0.5692, 0.4996, 0.5692, 0.4997, 0.5684, 0.4996, 0.5687, 0.5, 0.5692, 0.4996, 0.5692, 0.4996, 0.5687, 0.5, 0.5689, 0.5001, 0.5691, 0.4995, 0.5692, 0.4996, 0.5693, 0.4991, 0.5688, 0.4991, 0.5691, 0.4997, 0.5691, 0.4997, 0.5692, 0.5001, 0.5695, 0.4999, 0.569, 0.4996, 0.5691, 0.4996, 0.5696, 0.4996, 0.5695, 0.4993, 0.569, 0.4997, 0.569, 0.4996, 0.5695, 0.4993, 0.5693, 0.4991, 0.5691, 0.4997, 0.569, 0.4997, 0.5695, 0.4999, 0.5696, 0.4996, 0.569, 0.4996, 0.569, 0.4996, 0.1132, 0.8043, 0.1421, 0.8235, 0.1421, 0.8469, 0.12, 0.8769, 0.06564, 0.8646, 0.06103, 0.8316, 0.12, 0.8769, 0.1475, 0.9216, 0.1311, 0.9996, 0.06247, 0.9731, 0.06671, 0.9197, 0.06564, 0.8646, 0.1475, 0.9216, 0.2025, 0.8968, 0.2765, 0.9231, 0.1742, 0.9929, 0.1311, 0.9996, 0.12, 0.8769, 0.1421, 0.8469, 0.1793, 0.8539, 0.2025, 0.8968, 0.1475, 0.9216, 0.1626, 0.7879, 0.1994, 0.7269, 0.2765, 0.7975, 0.2097, 0.785, 0.1626, 0.7879, 0.2097, 0.785, 0.2151, 0.8255, 0.1793, 0.8539, 0.1421, 0.8469, 0.1421, 0.8235, 0.2097, 0.785, 0.2765, 0.7975, 0.2151, 0.8255, 0.05458, 0.7893, 0.06103, 0.8316, 0.01737, 0.8219, 0.03592, 0.785, 0.0003642, 0.8761, 0.06564, 0.8646, 0.04261, 0.893, 0.01991, 0.8953, 0.1132, 0.8043, 0.1166, 0.7715, 0.1269, 0.7245, 0.1994, 0.7269, 0.1626, 0.7879, 0.1421, 0.8235, 0.2765, 0.9231, 0.2025, 0.8968, 0.1793, 0.8539, 0.2151, 0.8255, 0.2765, 0.7975, 0.06103, 0.8316, 0.0003642, 0.8761, 0.01737, 0.8219, 0.0003642, 0.8761, 0.06103, 0.8316, 0.06564, 0.8646, 0.06671, 0.9197, 0.06247, 0.9731, 0.0334, 0.9613, 0.03584, 0.9435, 0.02952, 0.9167, 0.05155, 0.9042, 0.5767, 0.9013, 0.5748, 0.8869, 0.5945, 0.9082, 0.003729, 0.9272, 0.0003642, 0.8761, 0.01991, 0.8953, 0.0208, 0.9303, 0.03584, 0.9435, 0.0334, 0.9613, 0.01853, 0.9497, 0.003729, 0.9272, 0.01991, 0.8953, 0.04261, 0.893, 0.05155, 0.9042, 0.02952, 0.9167, 0.0208, 0.9303, 0.01853, 0.9497, 0.02952, 0.9167, 0.03584, 0.9435, 0.0208, 0.9303, 0.5748, 0.8869, 0.5945, 0.8586, 0.5945, 0.9082, 0.5537, 0.9082, 0.5385, 0.8968, 0.5309, 0.8844, 0.5537, 0.8586, 0.653, 0.8736, 0.6503, 0.8819, 0.6434, 0.883, 0.6451, 0.8708, 0.4956, 0.9317, 0.4892, 0.9483, 0.4788, 0.9438, 0.4838, 0.9305, 0.4936, 0.8991, 0.4971, 0.9163, 0.4838, 0.919, 0.4822, 0.9057, 0.4836, 0.8852, 0.4936, 0.8991, 0.4822, 0.9057, 0.476, 0.8933, 0.06103, 0.8316, 0.05458, 0.7893, 0.06985, 0.7795, 0.1132, 0.8043, 0.1166, 0.7715, 0.0786, 0.7669, 0.06979, 0.7495, 0.1269, 0.7245, 0.1132, 0.8043, 0.06985, 0.7795, 0.0786, 0.7669, 0.1166, 0.7715, 0.8515, 0.7454, 0.8476, 0.7622, 0.8405, 0.7446, 0.6132, 0.7789, 0.6132, 0.7788, 0.6132, 0.7788, 0.6135, 0.7788, 0.6134, 0.779, 0.6133, 0.7789, 0.6133, 0.7788, 0.0, 0.0, 0.0, 0.0, 0.0, 0.0, 0.6118, 0.7784, 0.6123, 0.7777, 0.6131, 0.7787, 0.613, 0.7788, 0.6136, 0.7773, 0.6143, 0.7776, 0.6134, 0.7786, 0.6133, 0.7786, 0.6117, 0.7795, 0.6118, 0.7784, 0.613, 0.7788, 0.6131, 0.7789, 0.6141, 0.7804, 0.6128, 0.7804, 0.6131, 0.7791, 0.6134, 0.7791, 0.6148, 0.7795, 0.6141, 0.7804, 0.6134, 0.7791, 0.6134, 0.779, 0.6128, 0.7804, 0.6117, 0.7795, 0.6131, 0.7789, 0.6131, 0.7791, 0.6148, 0.7783, 0.6148, 0.7795, 0.6134, 0.779, 0.6135, 0.7788, 0.6123, 0.7777, 0.6136, 0.7773, 0.6133, 0.7786, 0.6131, 0.7787, 0.6143, 0.7776, 0.6148, 0.7783, 0.6135, 0.7788, 0.6134, 0.7786, 0.6133, 0.7788, 0.6133, 0.7788, 0.6133, 0.7789, 0.6133, 0.7788, 0.6133, 0.7788, 0.6133, 0.7789, 0.6133, 0.7789, 0.6133, 0.7789, 0.6133, 0.7789, 0.6133, 0.7789, 0.6133, 0.7789, 0.6133, 0.7789, 0.6133, 0.7788, 0.6133, 0.7788, 0.6133, 0.7788, 0.6133, 0.7788, 0.6133, 0.7789, 0.6133, 0.7789, 0.6133, 0.7789, 0.6132, 0.7789, 0.6132, 0.7789, 0.6132, 0.7789, 0.6132, 0.7789, 0.6132, 0.7788, 0.6133, 0.7788, 0.6133, 0.7788, 0.6133, 0.7786, 0.6134, 0.7786, 0.6133, 0.7788, 0.6133, 0.7788, 0.6132, 0.7788, 0.6133, 0.7786, 0.6133, 0.7788, 0.6133, 0.7788, 0.6134, 0.779, 0.6134, 0.7791, 0.6133, 0.7789, 0.6133, 0.7789, 0.5752, 0.7493, 0.5612, 0.7846, 0.5514, 0.8579, 0.5119, 0.8506, 0.5326, 0.788, 0.5086, 0.7514, 0.4947, 0.6283, 0.535, 0.6311, 0.4484, 0.6228, 0.4947, 0.6283, 0.5086, 0.7514, 0.4447, 0.7661, 0.8449, 0.2662, 0.8731, 0.2919, 0.8794, 0.2349, 0.8575, 0.2139, 0.8948, 0.2827, 0.8731, 0.2919, 0.8794, 0.2349, 0.9015, 0.2264, 0.9255, 0.274, 0.8948, 0.2827, 0.9015, 0.2264, 0.9228, 0.2194, 0.8575, 0.2139, 0.8794, 0.2349, 0.8877, 0.1614, 0.8674, 0.1426, 0.9015, 0.2264, 0.8794, 0.2349, 0.8877, 0.1614, 0.9078, 0.156, 0.9228, 0.2194, 0.9015, 0.2264, 0.9078, 0.156, 0.9255, 0.1483, 0.8674, 0.1426, 0.8877, 0.1614, 0.8888, 0.06479, 0.8758, 0.05431, 0.9078, 0.156, 0.8877, 0.1614, 0.8888, 0.06479, 0.9006, 0.06367, 0.9255, 0.1483, 0.9078, 0.156, 0.9006, 0.06367, 0.9113, 0.05745, 0.9006, 0.06367, 0.8888, 0.06479, 0.8871, 0.005595, 0.893, 0.006232, 0.5489, 0.1581, 0.625, 0.1581, 0.625, 0.25, 0.5489, 0.25, 0.5489, 0.25, 0.625, 0.25, 0.625, 0.5, 0.5467, 0.4965, 0.5467, 0.7535, 0.625, 0.75, 0.625, 1.0, 0.5489, 1.0, 0.625, 0.5919, 0.875, 0.5919, 0.875, 0.75, 0.625, 0.75, 0.4561, 0.7577, 0.4901, 0.7561, 0.4938, 1.0, 0.4607, 1.0, 0.4607, 0.25, 0.4938, 0.25, 0.4901, 0.4939, 0.4561, 0.4923, 0.4607, 0.1581, 0.4938, 0.1581, 0.4938, 0.25, 0.4607, 0.25, 0.4901, 0.7561, 0.5467, 0.7535, 0.5489, 1.0, 0.4938, 1.0, 0.4938, 0.25, 0.5489, 0.25, 0.5467, 0.4965, 0.4901, 0.4939, 0.4938, 0.1581, 0.5489, 0.1581, 0.5489, 0.25, 0.4938, 0.25, 0.4607, 0.25, 0.4561, 0.4923, 0.3679, 0.5888, 0.4561, 0.7577, 0.4607, 0.0, 0.4607, 0.1581, 0.4561, 0.4923, 0.4901, 0.4939, 0.5467, 0.4965, 0.625, 0.5, 0.625, 0.5919, 0.625, 0.75, 0.5467, 0.7535, 0.4901, 0.7561, 0.4561, 0.7577, 0.3679, 0.5888, 0.4938, 0.0, 0.5489, 0.0, 0.5489, 0.1581, 0.4938, 0.1581, 0.4607, 0.0, 0.4938, 0.0, 0.4938, 0.1581, 0.4607, 0.1581, 0.625, 0.5, 0.875, 0.5, 0.875, 0.5919, 0.625, 0.5919, 0.5489, 0.0, 0.625, 0.0, 0.625, 0.1581, 0.5489, 0.1581, 0.6147, 0.777, 0.6154, 0.7779, 0.6148, 0.7783, 0.6143, 0.7776, 0.6137, 0.7765, 0.6147, 0.777, 0.6143, 0.7776, 0.6136, 0.7773, 0.6119, 0.777, 0.6137, 0.7765, 0.6136, 0.7773, 0.6123, 0.7777, 0.6111, 0.778, 0.6119, 0.777, 0.6123, 0.7777, 0.6118, 0.7784, 0.611, 0.7796, 0.6111, 0.778, 0.6118, 0.7784, 0.6117, 0.7795, 0.6126, 0.781, 0.611, 0.7796, 0.6117, 0.7795, 0.6128, 0.7804, 0.6144, 0.781, 0.6126, 0.781, 0.6128, 0.7804, 0.6141, 0.7804, 0.6155, 0.7797, 0.6144, 0.781, 0.6141, 0.7804, 0.6148, 0.7795, 0.6154, 0.7779, 0.6155, 0.7797, 0.6148, 0.7795, 0.6148, 0.7783, 0.5575, 0.4848, 0.5651, 0.4824, 0.5685, 0.4254, 0.5437, 0.493, 0.5485, 0.4957, 0.6829, 0.6225, 0.6335, 0.4166, 0.6728, 0.4583, 0.7324, 0.6141, 0.6132, 0.7789, 0.6132, 0.7788, 0.6132, 0.7789, 0.6132, 0.7789, 0.8226, 0.3792, 0.8296, 0.3562, 0.8455, 0.3512, 0.8455, 0.409, 0.6992, 0.8788, 0.7, 0.8605, 0.7166, 0.8586, 0.7166, 0.8831, 0.7751, 0.3569, 0.7976, 0.3803, 0.7895, 0.3918, 0.7636, 0.3695, 0.4045, 0.8547, 0.4194, 0.8491, 0.4233, 0.8591, 0.4098, 0.8607, 0.3884, 0.8594, 0.4045, 0.8547, 0.4098, 0.8607, 0.3883, 0.8595, 0.4098, 0.8607, 0.4233, 0.8591, 0.4219, 0.8589, 0.4101, 0.8608, 0.3883, 0.8595, 0.4098, 0.8607, 0.4101, 0.8608, 0.3886, 0.8595, 0.4101, 0.8608, 0.4219, 0.8589, 0.4257, 0.8687, 0.4132, 0.8689, 0.3886, 0.8595, 0.4101, 0.8608, 0.4132, 0.8689, 0.3838, 0.8622, 0.387, 0.8541, 0.3886, 0.8595, 0.3838, 0.8622, 0.3825, 0.8533, 0.4194, 0.8491, 0.4045, 0.8547, 0.4015, 0.8553, 0.4225, 0.8483, 0.9499, 0.6475, 0.9341, 0.6529, 0.934, 0.6527, 0.9498, 0.6473, 0.4225, 0.8483, 0.4015, 0.8553, 0.4034, 0.7907, 0.431, 0.7823, 0.9498, 0.6473, 0.934, 0.6527, 0.9353, 0.5906, 0.9511, 0.5852, 0.431, 0.7823, 0.4034, 0.7907, 0.3615, 0.6406, 0.441, 0.6443, 0.9511, 0.5852, 0.9353, 0.5906, 0.9262, 0.4697, 0.942, 0.4644, 0.441, 0.6443, 0.3615, 0.6406, 0.3595, 0.4611, 0.441, 0.4487, 0.942, 0.4644, 0.9262, 0.4697, 0.9353, 0.3324, 0.9511, 0.327, 0.8407, 0.7555, 0.8405, 0.7446, 0.8476, 0.7622, 0.8426, 0.759, 0.8416, 0.7651, 0.8428, 0.7617, 0.8426, 0.759, 0.8476, 0.7622, 0.8414, 0.7632, 0.8428, 0.7617, 0.8416, 0.7651, 0.838, 0.7657, 0.8393, 0.7637, 0.8414, 0.7632, 0.8416, 0.7651, 0.8393, 0.7637, 0.838, 0.7657, 0.8373, 0.7627, 0.8323, 0.7602, 0.8352, 0.7609, 0.8373, 0.7627, 0.838, 0.7657, 0.8322, 0.7549, 0.8342, 0.7585, 0.8352, 0.7609, 0.8323, 0.7602, 0.8405, 0.7446, 0.8352, 0.7554, 0.8342, 0.7585, 0.8322, 0.7549, 0.8405, 0.7446, 0.8377, 0.7543, 0.8352, 0.7554, 0.8377, 0.7543, 0.8405, 0.7446, 0.8407, 0.7555, 0.4395, 0.3035, 0.2226, 0.2239, 0.439, 0.1669, 0.4436, 0.1756, 0.4305, 0.1873, 0.444, 0.1926, 0.444, 0.2156, 0.4363, 0.223, 0.4439, 0.2283, 0.4358, 0.2365, 0.4436, 0.2394, 0.4423, 0.2676, 0.4289, 0.2745, 0.4405, 0.2915, 0.4433, 0.1657, 0.439, 0.1669, 0.2226, 0.2239, 0.3629, 0.04962, 0.3545, 0.07319, 0.3709, 0.05958, 0.3776, 0.08143, 0.3965, 0.09475, 0.3978, 0.1154, 0.4058, 0.1227, 0.4201, 0.1287, 0.4155, 0.1449, 0.4298, 0.1438, 0.2283, 0.0003642, 0.2226, 0.2239, 0.09167, 0.03662, 0.1331, 0.02301, 0.1462, 0.04135, 0.1782, 0.06733, 0.1562, 0.03509, 0.156, 0.0147, 0.181, 0.009745, 0.2001, 0.0152, 0.2244, 0.001124, 0.09167, 0.03662, 0.2226, 0.2239, 0.004829, 0.1441, 0.03204, 0.13, 0.02148, 0.121, 0.03998, 0.0965, 0.0574, 0.09073, 0.06425, 0.1073, 0.06764, 0.08812, 0.06491, 0.06654, 0.004829, 0.1441, 0.2226, 0.2239, 0.001229, 0.2823, 0.0004687, 0.2519, 0.009961, 0.2355, 0.0003642, 0.2224, 0.01004, 0.2047, 0.00129, 0.1925, 0.009939, 0.1819, 0.002592, 0.1715, 0.08207, 0.3986, 0.2226, 0.2239, 0.217, 0.448, 0.1867, 0.4388, 0.1787, 0.4221, 0.1682, 0.4328, 0.1452, 0.4244, 0.1328, 0.4054, 0.1207, 0.4054, 0.1089, 0.3962, 0.08479, 0.3999, 0.217, 0.448, 0.2226, 0.2239, 0.3536, 0.4112, 0.3366, 0.4055, 0.3366, 0.4164, 0.3107, 0.4244, 0.2952, 0.4232, 0.2789, 0.4343, 0.2659, 0.4259, 0.2589, 0.4142, 0.2513, 0.3899, 0.2478, 0.4112, 0.2446, 0.4307, 0.2441, 0.4426, 0.3536, 0.4112, 0.2226, 0.2239, 0.4395, 0.3035, 0.4329, 0.3126, 0.4115, 0.3237, 0.4224, 0.327, 0.3972, 0.3619, 0.359, 0.3421, 0.3837, 0.378, 0.3413, 0.04027, 0.3419, 0.0498, 0.3629, 0.04962, 0.2226, 0.2239, 0.2283, 0.0003642, 0.2399, 0.003829, 0.2554, 0.02082, 0.2608, 0.01029, 0.2885, 0.02001, 0.3061, 0.03224, 0.309, 0.04732, 0.3219, 0.03213, 0.03221, 0.3307, 0.01789, 0.2965, 0.001229, 0.2823, 0.2226, 0.2239, 0.08207, 0.3986, 0.06851, 0.3659, 0.05136, 0.3586, 0.05118, 0.3426, 0.04518, 0.3504])
_uv.active_render = True
_uv = me_cubo_004.uv_layers.new(name='UVMap')
_uv.uv.foreach_set('vector', [0.0, 0.0, 0.0, 0.0, 0.0, 0.0, 0.0, 0.0, 0.0, 0.0, 0.0, 0.0, 0.0, 0.0, 0.0, 0.0, 0.0, 0.0, 0.0, 0.0, 0.0, 0.0, 0.0, 0.0, 0.0, 0.0, 0.0, 0.0, 0.0, 0.0, 0.0, 0.0, 0.0, 0.0, 0.0, 0.0, 0.0, 0.0, 0.0, 0.0, 0.0, 0.0, 0.0, 0.0, 0.0, 0.0, 0.0, 0.0, 0.0, 0.0, 0.0, 0.0, 0.0, 0.0, 0.0, 0.0, 0.0, 0.0, 0.0, 0.0, 0.0, 0.0, 0.0, 0.0, 0.0, 0.0, 0.0, 0.0, 0.0, 0.0, 0.0, 0.0, 0.0, 0.0, 0.0, 0.0, 0.0, 0.0, 0.0, 0.0, 0.0, 0.0, 0.0, 0.0, 0.0, 0.0, 0.0, 0.0, 0.0, 0.0, 0.0, 0.0, 0.0, 0.0, 0.0, 0.0, 0.0, 0.0, 0.0, 0.0, 0.0, 0.0, 0.0, 0.0, 0.0, 0.0, 0.0, 0.0, 0.0, 0.0, 0.0, 0.0, 0.0, 0.0, 0.0, 0.0, 0.0, 0.0, 0.0, 0.0, 0.0, 0.0, 0.0, 0.0, 0.0, 0.0, 0.0, 0.0, 0.0, 0.0, 0.0, 0.0, 0.0, 0.0, 0.0, 0.0, 0.0, 0.0, 0.0, 0.0, 0.0, 0.0, 0.0, 0.0, 0.0, 0.0, 0.0, 0.0, 0.0, 0.0, 0.0, 0.0, 0.0, 0.0, 0.0, 0.0, 0.0, 0.0, 0.0, 0.0, 0.0, 0.0, 0.0, 0.0, 0.0, 0.0, 0.0, 0.0, 0.0, 0.0, 0.0, 0.0, 0.0, 0.0, 0.0, 0.0, 0.0, 0.0, 0.0, 0.0, 0.0, 0.0, 0.0, 0.0, 0.0, 0.0, 0.0, 0.0, 0.0, 0.0, 0.0, 0.0, 0.0, 0.0, 0.0, 0.0, 0.0, 0.0, 0.0, 0.0, 0.0, 0.0, 0.0, 0.0, 0.0, 0.0, 0.0, 0.0, 0.0, 0.0, 0.0, 0.0, 0.0, 0.0, 0.0, 0.0, 0.0, 0.0, 0.0, 0.0, 0.0, 0.0, 0.0, 0.0, 0.0, 0.0, 0.0, 0.0, 0.0, 0.0, 0.0, 0.0, 0.0, 0.0, 0.0, 0.0, 0.0, 0.0, 0.0, 0.0, 0.0, 0.0, 0.0, 0.0, 0.0, 0.0, 0.0, 0.0, 0.0, 0.0, 0.0, 0.0, 0.0, 0.0, 0.0, 0.0, 0.0, 0.0, 0.0, 0.0, 0.0, 0.0, 0.0, 0.0, 0.0, 0.0, 0.0, 0.0, 0.0, 0.0, 0.0, 0.0, 0.0, 0.0, 0.0, 0.0, 0.0, 0.0, 0.0, 0.0, 0.0, 0.0, 0.0, 0.0, 0.0, 0.0, 0.0, 0.0, 0.0, 0.0, 0.0, 0.0, 0.0, 0.0, 0.0, 0.0, 0.0, 0.0, 0.0, 0.0, 0.0, 0.0, 0.0, 0.0, 0.0, 0.0, 0.0, 0.0, 0.0, 0.0, 0.0, 0.0, 0.0, 0.0, 0.0, 0.0, 0.0, 0.0, 0.0, 0.0, 0.0, 0.0, 0.0, 0.0, 0.0, 0.0, 0.0, 0.0, 0.0, 0.0, 0.0, 0.0, 0.0, 0.0, 0.0, 0.0, 0.0, 0.0, 0.0, 0.0, 0.0, 0.0, 0.0, 0.0, 0.0, 0.0, 0.0, 0.0, 0.0, 0.0, 0.0, 0.0, 0.0, 0.0, 0.0, 0.0, 0.0, 0.0, 0.0, 0.0, 0.0, 0.0, 0.0, 0.0, 0.0, 0.0, 0.0, 0.0, 0.0, 0.0, 0.0, 0.0, 0.0, 0.0, 0.0, 0.0, 0.0, 0.0, 0.0, 0.0, 0.0, 0.0, 0.0, 0.0, 0.0, 0.0, 0.0, 0.0, 0.0, 0.0, 0.0, 0.0, 0.0, 0.0, 0.0, 0.0, 0.0, 0.0, 0.0, 0.0, 0.0, 0.0, 0.0, 0.0, 0.0, 0.0, 0.0, 0.0, 0.0, 0.0, 0.0, 0.0, 0.0, 0.0, 0.0, 0.0, 0.0, 0.0, 0.0, 0.0, 0.0, 0.0, 0.0, 0.0, 0.0, 0.0, 0.0, 0.0, 0.0, 0.0, 0.0, 0.0, 0.0, 0.0, 0.0, 0.0, 0.0, 0.0, 0.0, 0.0, 0.0, 0.0, 0.0, 0.0, 0.0, 0.0, 0.0, 0.0, 0.0, 0.0, 0.0, 0.0, 0.0, 0.0, 0.0, 0.0, 0.0, 0.0, 0.0, 0.0, 0.0, 0.0, 0.0, 0.0, 0.0, 0.0, 0.0, 0.0, 0.0, 0.0, 0.0, 0.0, 0.0, 0.0, 0.0, 0.0, 0.0, 0.0, 0.0, 0.0, 0.0, 0.0, 0.0, 0.0, 0.0, 0.0, 0.0, 0.0, 0.0, 0.0, 0.0, 0.0, 0.0, 0.0, 0.0, 0.0, 0.0, 0.0, 0.0, 0.0, 0.0, 0.0, 0.0, 0.0, 0.0, 0.0, 0.0, 0.0, 0.0, 0.0, 0.0, 0.0, 0.0, 0.0, 0.0, 0.0, 0.0, 0.0, 0.0, 0.0, 0.0, 0.0, 0.0, 0.0, 0.0, 0.0, 0.0, 0.0, 0.0, 0.0, 0.0, 0.0, 0.0, 0.0, 0.0, 0.0, 0.0, 0.0, 0.0, 0.0, 0.0, 0.0, 0.0, 0.0, 0.0, 0.0, 0.0, 0.0, 0.0, 0.0, 0.0, 0.0, 0.0, 0.0, 0.0, 0.0, 0.0, 0.0, 0.0, 0.0, 0.0, 0.0, 0.0, 0.0, 0.0, 0.0, 0.0, 0.0, 0.0, 0.0, 0.0, 0.0, 0.0, 0.0, 0.0, 0.0, 0.0, 0.0, 0.0, 0.0, 0.0, 0.0, 0.0, 0.0, 0.0, 0.0, 0.0, 0.0, 0.0, 0.0, 0.0, 0.0, 0.0, 0.0, 0.0, 0.0, 0.0, 0.0, 0.0, 0.0, 0.0, 0.0, 0.0, 0.0, 0.0, 0.0, 0.0, 0.0, 0.0, 0.0, 0.0, 0.0, 0.0, 0.0, 0.0, 0.0, 0.0, 0.0, 0.0, 0.0, 0.0, 0.0, 0.0, 0.0, 0.0, 0.0, 0.0, 0.0, 0.0, 0.0, 0.0, 0.0, 0.0, 0.0, 0.0, 0.0, 0.0, 0.0, 0.0, 0.0, 0.0, 0.0, 0.0, 0.0, 0.0, 0.0, 0.0, 0.0, 0.0, 0.0, 0.0, 0.0, 0.0, 0.0, 0.0, 0.0, 0.0, 0.0, 0.0, 0.0, 0.0, 0.0, 0.0, 0.0, 0.0, 0.0, 0.0, 0.0, 0.0, 0.0, 0.0, 0.0, 0.0, 0.0, 0.0, 0.0, 0.0, 0.0, 0.0, 0.0, 0.0, 0.0, 0.0, 0.0, 0.0, 0.0, 0.0, 0.0, 0.0, 0.0, 0.0, 0.0, 0.0, 0.0, 0.0, 0.0, 0.0, 0.0, 0.0, 0.0, 0.0, 0.0, 0.0, 0.0, 0.0, 0.0, 0.0, 0.0, 0.0, 0.0, 0.0, 0.0, 0.0, 0.0, 0.0, 0.0, 0.0, 0.0, 0.0, 0.0, 0.0, 0.0, 0.0, 0.0, 0.0, 0.0, 0.0, 0.0, 0.0, 0.0, 0.0, 0.0, 0.0, 0.0, 0.0, 0.0, 0.0, 0.0, 0.0, 0.0, 0.0, 0.0, 0.0, 0.0, 0.0, 0.0, 0.0, 0.0, 0.0, 0.0, 0.0, 0.0, 0.0, 0.0, 0.0, 0.0, 0.0, 0.0, 0.0, 0.0, 0.0, 0.0, 0.0, 0.0, 0.0, 0.0, 0.0, 0.0, 0.0, 0.0, 0.0, 0.0, 0.0, 0.0, 0.0, 0.0, 0.0, 0.0, 0.0, 0.0, 0.0, 0.0, 0.0, 0.0, 0.0, 0.0, 0.0, 0.0, 0.0, 0.0, 0.0, 0.0, 0.0, 0.0, 0.0, 0.0, 0.0, 0.0, 0.0, 0.0, 0.0, 0.0, 0.0, 0.0, 0.0, 0.0, 0.0, 0.0, 0.0, 0.0, 0.0, 0.0, 0.0, 0.0, 0.0, 0.0, 0.0, 0.0, 0.0, 0.0, 0.0, 0.0, 0.0, 0.0, 0.0, 0.0, 0.0, 0.0, 0.0, 0.0, 0.0, 0.0, 0.0, 0.0, 0.0, 0.0, 0.0, 0.0, 0.0, 0.0, 0.0, 0.0, 0.0, 0.0, 0.0, 0.0, 0.0, 0.0, 0.0, 0.0, 0.0, 0.0, 0.0, 0.0, 0.0, 0.0, 0.0, 0.0, 0.0, 0.0, 0.0, 0.0, 0.0, 0.0, 0.0, 0.0, 0.0, 0.0, 0.0, 0.0, 0.0, 0.0, 0.0, 0.0, 0.0, 0.0, 0.0, 0.0, 0.0, 0.0, 0.0, 0.0, 0.0, 0.0, 0.0, 0.0, 0.0, 0.0, 0.0, 0.0, 0.0, 0.0, 0.0, 0.0, 0.0, 0.0, 0.0, 0.0, 0.0, 0.0, 0.0, 0.0, 0.0, 0.0, 0.0, 0.0, 0.0, 0.0, 0.0, 0.0, 0.0, 0.0, 0.0, 0.0, 0.0, 0.0, 0.0, 0.0, 0.0, 0.0, 0.0, 0.0, 0.0, 0.0, 0.0, 0.0, 0.0, 0.0, 0.0, 0.0, 0.0, 0.0, 0.0, 0.0, 0.0, 0.0, 0.0, 0.0, 0.0, 0.0, 0.0, 0.0, 0.0, 0.0, 0.0, 0.0, 0.0, 0.0, 0.0, 0.0, 0.0, 0.0, 0.0, 0.0, 0.0, 0.0, 0.0, 0.0, 0.0, 0.0, 0.0, 0.0, 0.0, 0.0, 0.0, 0.0, 0.0, 0.0, 0.0, 0.0, 0.0, 0.0, 0.0, 0.0, 0.0, 0.0, 0.0, 0.0, 0.0, 0.0, 0.0, 0.0, 0.0, 0.0, 0.0, 0.0, 0.0, 0.0, 0.0, 0.0, 0.0, 0.0, 0.0, 0.0, 0.0, 0.0, 0.0, 0.0, 0.0, 0.0, 0.0, 0.0, 0.0, 0.0, 0.0, 0.0, 0.0, 0.0, 0.0, 0.0, 0.0, 0.0, 0.0, 0.0, 0.0, 0.0, 0.0, 0.0, 0.0, 0.0, 0.0, 0.0, 0.0, 0.0, 0.0, 0.0, 0.0, 0.0, 0.0, 0.0, 0.0, 0.0, 0.0, 0.0, 0.0, 0.0, 0.0, 0.0, 0.0, 0.0, 0.0, 0.0, 0.0, 0.0, 0.0, 0.0, 0.0, 0.0, 0.0, 0.0, 0.0, 0.0, 0.0, 0.0, 0.0, 0.0, 0.0, 0.0, 0.0, 0.0, 0.0, 0.0, 0.0, 0.0, 0.0, 0.0, 0.0, 0.0, 0.0, 0.0, 0.0, 0.0, 0.0, 0.0, 0.0, 0.0, 0.0, 0.0, 0.0, 0.0, 0.0, 0.0, 0.0, 0.0, 0.0, 0.0, 0.0, 0.0, 0.0, 0.0, 0.0, 0.0, 0.0, 0.0, 0.0, 0.0, 0.0, 0.0, 0.0, 0.0, 0.0, 0.0, 0.0, 0.0, 0.0, 0.0, 0.0, 0.0, 0.0, 0.0, 0.0, 0.0, 0.0, 0.0, 0.0, 0.0, 0.0, 0.0, 0.0, 0.0, 0.0, 0.0, 0.0, 0.0, 0.0, 0.0, 0.0, 0.0, 0.0, 0.0, 0.0, 0.0, 0.0, 0.0, 0.0, 0.0, 0.0, 0.0, 0.0, 0.0, 0.0, 0.0, 0.0, 0.0, 0.0, 0.0, 0.0, 0.0, 0.0, 0.0, 0.0, 0.0, 0.0, 0.0, 0.0, 0.0, 0.0, 0.0, 0.0, 0.0, 0.0, 0.0, 0.0, 0.0, 0.0, 0.0, 0.0, 0.0, 0.0, 0.0, 0.0, 0.0, 0.0, 0.0, 0.0, 0.0, 0.0, 0.0, 0.0, 0.0, 0.0, 0.0, 0.0, 0.0, 0.0, 0.0, 0.0, 0.0, 0.0, 0.0, 0.0, 0.0, 0.0, 0.0, 0.0, 0.0, 0.0, 0.0, 0.0, 0.0, 0.0, 0.0, 0.0, 0.0, 0.0, 0.0, 0.0, 0.0, 0.0, 0.0, 0.0, 0.0, 0.0, 0.0, 0.0, 0.0, 0.0, 0.0, 0.0, 0.0, 0.0, 0.0, 0.0, 0.0, 0.0, 0.0, 0.0, 0.0, 0.0, 0.0, 0.0, 0.0, 0.0, 0.0, 0.0, 0.0, 0.0, 0.0, 0.0, 0.0, 0.0, 0.0, 0.0, 0.0, 0.0, 0.0, 0.0, 0.0, 0.0, 0.0, 0.0, 0.0, 0.0, 0.0, 0.0, 0.0, 0.0, 0.0, 0.0, 0.0, 0.0, 0.0, 0.0, 0.0, 0.0, 0.0, 0.0, 0.0, 0.0, 0.0, 0.0, 0.0, 0.0, 0.0, 0.0, 0.0, 0.0, 0.0, 0.0, 0.0, 0.0, 0.0, 0.0, 0.0, 0.0, 0.0, 0.0, 0.0, 0.0, 0.0, 0.0, 0.0, 0.0, 0.0, 0.0, 0.0, 0.0, 0.0, 0.0, 0.0, 0.0, 0.0, 0.0, 0.0, 0.0, 0.0, 0.0, 0.0, 0.0, 0.0, 0.0, 0.0, 0.0, 0.0, 0.0, 0.0, 0.0, 0.0, 0.0, 0.0, 0.0, 0.0, 0.0, 0.0, 0.0, 0.0, 0.0, 0.0, 0.0, 0.0, 0.0, 0.0, 0.0, 0.0, 0.0, 0.0, 0.0, 0.0, 0.0, 0.0, 0.0, 0.0, 0.0, 0.0, 0.0, 0.0, 0.0, 0.0, 0.0, 0.0, 0.0, 0.0, 0.0, 0.0, 0.0, 0.0, 0.0, 0.0, 0.0, 0.0, 0.0, 0.0, 0.0, 0.0, 0.0, 0.0, 0.0, 0.0, 0.0, 0.0, 0.0, 0.0, 0.0, 0.0, 0.0, 0.0, 0.0, 0.0, 0.0, 0.0, 0.0, 0.0, 0.0, 0.0, 0.0, 0.0, 0.0, 0.0, 0.0, 0.0, 0.0, 0.0, 0.0, 0.0, 0.0, 0.0, 0.0, 0.0, 0.0, 0.0, 0.0, 0.0, 0.0, 0.0, 0.0, 0.0, 0.0, 0.0, 0.0, 0.0, 0.0, 0.0, 0.0, 0.0, 0.0, 0.0, 0.0, 0.0, 0.0, 0.0, 0.0, 0.0, 0.0, 0.0, 0.0, 0.0, 0.0, 0.0, 0.0, 0.0, 0.0, 0.0, 0.0, 0.0, 0.0, 0.0, 0.0, 0.0, 0.0, 0.0, 0.0, 0.0, 0.0, 0.0, 0.0, 0.0, 0.0, 0.0, 0.0, 0.0, 0.0, 0.0, 0.0, 0.0, 0.0, 0.0, 0.0, 0.0, 0.0, 0.0, 0.0, 0.0, 0.0, 0.0, 0.0, 0.0, 0.0, 0.0, 0.0, 0.0, 0.0, 0.0, 0.0, 0.0, 0.0, 0.0, 0.0, 0.0, 0.0, 0.0, 0.0, 0.0, 0.0, 0.0, 0.0, 0.0, 0.0, 0.0, 0.0, 0.0, 0.0, 0.0, 0.0, 0.0, 0.0, 0.0, 0.0, 0.0, 0.0, 0.0, 0.0, 0.0, 0.0, 0.0, 0.0, 0.0, 0.0, 0.0, 0.0, 0.0, 0.0, 0.0, 0.0, 0.0, 0.0, 0.0, 0.0, 0.0, 0.0, 0.0, 0.0, 0.0, 0.0, 0.0, 0.0, 0.0, 0.0, 0.0, 0.0, 0.0, 0.0, 0.0, 0.0, 0.0, 0.0, 0.0, 0.0, 0.0, 0.0, 0.0, 0.0, 0.0, 0.0, 0.0, 0.0, 0.0, 0.0, 0.0, 0.0, 0.0, 0.0, 0.0, 0.0, 0.0, 0.0, 0.0, 0.0, 0.0, 0.0, 0.0, 0.0, 0.0, 0.0, 0.0, 0.0, 0.0, 0.0, 0.0, 0.0, 0.0, 0.0, 0.0, 0.0, 0.0, 0.0, 0.0, 0.0, 0.0, 0.0, 0.0, 0.0, 0.0, 0.0, 0.0, 0.0, 0.0, 0.0, 0.0, 0.0, 0.0, 0.0, 0.0, 0.0, 0.0, 0.0, 0.0, 0.0, 0.0, 0.0, 0.0, 0.0, 0.0, 0.0, 0.0, 0.0, 0.0, 0.0, 0.0, 0.0, 0.0, 0.0, 0.0, 0.0, 0.0, 0.0, 0.0, 0.0, 0.0, 0.0, 0.0, 0.0, 0.0, 0.0, 0.0, 0.0, 0.0, 0.0, 0.0, 0.0, 0.0, 0.0, 0.0, 0.0, 0.0, 0.0, 0.0, 0.0, 0.0, 0.0, 0.0, 0.0, 0.0, 0.0, 0.0, 0.0, 0.0, 0.0, 0.0, 0.0, 0.0, 0.0, 0.0, 0.0, 0.0, 0.0, 0.0, 0.0, 0.0, 0.0, 0.0, 0.0, 0.0, 0.0, 0.0, 0.0, 0.0, 0.0, 0.0, 0.0, 0.0, 0.0, 0.0, 0.0, 0.0, 0.0, 0.0, 0.0, 0.0, 0.0, 0.0, 0.0, 0.0, 0.0, 0.0, 0.0, 0.0, 0.0, 0.0, 0.0, 0.0, 0.0, 0.0, 0.0, 0.0, 0.0, 0.0, 0.0, 0.0, 0.0, 0.0, 0.0, 0.0, 0.0, 0.0, 0.0, 0.0, 0.0, 0.0, 0.0, 0.0, 0.0, 0.0, 0.0, 0.0, 0.0, 0.0, 0.0, 0.0, 0.0, 0.0, 0.0, 0.0, 0.0, 0.0, 0.0, 0.0, 0.0, 0.0, 0.0, 0.0, 0.0, 0.0, 0.0, 0.0, 0.0, 0.0, 0.0, 0.0, 0.0, 0.0, 0.0, 0.0, 0.0, 0.0, 0.0, 0.0, 0.0, 0.0, 0.0, 0.0, 0.0, 0.0, 0.0, 0.0, 0.0, 0.0, 0.0, 0.0, 0.0, 0.0, 0.0, 0.0, 0.0, 0.0, 0.0, 0.0, 0.0, 0.0, 0.0, 0.0, 0.0, 0.0, 0.0, 0.0, 0.0, 0.0, 0.0, 0.0, 0.0, 0.0, 0.0, 0.0, 0.0, 0.0, 0.0, 0.0, 0.0, 0.0, 0.0, 0.0, 0.0, 0.0, 0.0, 0.0, 0.0, 0.0, 0.0, 0.0, 0.0, 0.0, 0.0, 0.0, 0.0, 0.0, 0.0, 0.0, 0.0, 0.0, 0.0, 0.0, 0.0, 0.0, 0.0, 0.0, 0.0, 0.0, 0.0, 0.0, 0.0, 0.0, 0.0, 0.0, 0.0, 0.0, 0.0, 0.0, 0.0, 0.0, 0.0, 0.0, 0.0, 0.0, 0.0, 0.0, 0.0, 0.0, 0.0, 0.0, 0.0, 0.0, 0.0, 0.0, 0.0, 0.0, 0.0, 0.0, 0.0, 0.0, 0.0, 0.0, 0.0, 0.0, 0.0, 0.0, 0.0, 0.0, 0.0, 0.0, 0.0, 0.0, 0.0, 0.0, 0.0, 0.0, 0.0, 0.0, 0.0, 0.0, 0.0, 0.0, 0.0, 0.0, 0.0, 0.0, 0.0, 0.0, 0.0, 0.0, 0.0, 0.0, 0.0, 0.0, 0.0, 0.0, 0.0, 0.0, 0.0, 0.0, 0.0, 0.0, 0.0, 0.0, 0.0, 0.0, 0.0, 0.0, 0.0, 0.0, 0.0, 0.0, 0.0, 0.0, 0.0, 0.0, 0.0, 0.0, 0.0, 0.0, 0.0, 0.0, 0.0, 0.0, 0.0, 0.0, 0.0, 0.0, 0.0, 0.0, 0.0, 0.0, 0.0, 0.0, 0.0, 0.0, 0.0, 0.0, 0.0, 0.0, 0.0, 0.0, 0.0, 0.0, 0.0, 0.0, 0.0, 0.0, 0.0, 0.0, 0.0, 0.0, 0.0, 0.0, 0.0, 0.0, 0.0, 0.0, 0.0, 0.0, 0.0, 0.0, 0.0, 0.0, 0.0, 0.0, 0.0, 0.0, 0.0, 0.0, 0.0, 0.0, 0.0, 0.0, 0.0, 0.0, 0.0, 0.0, 0.0, 0.0, 0.0, 0.0, 0.0, 0.0, 0.0, 0.0, 0.0, 0.0, 0.0, 0.0, 0.0, 0.0, 0.25, 0.49, 0.25, 0.25, 0.3889, 0.4412, 0.3809, 0.4475, 0.3655, 0.4407, 0.3638, 0.453, 0.3401, 0.4607, 0.3302, 0.4573, 0.3271, 0.4649, 0.3162, 0.4616, 0.3158, 0.4686, 0.2867, 0.4781, 0.2753, 0.4705, 0.2624, 0.486, 0.3911, 0.4442, 0.3889, 0.4412, 0.25, 0.25, 0.4783, 0.3242, 0.4549, 0.3256, 0.4709, 0.3343, 0.452, 0.3495, 0.4435, 0.372, 0.4247, 0.3818, 0.42, 0.3921, 0.418, 0.4071, 0.4021, 0.4107, 0.4071, 0.4221, 0.4783, 0.1758, 0.25, 0.25, 0.3911, 0.05584, 0.4192, 0.09455, 0.4079, 0.1109, 0.397, 0.1473, 0.4134, 0.1164, 0.4304, 0.11, 0.447, 0.1328, 0.4518, 0.153, 0.4757, 0.1724, 0.3911, 0.05584, 0.25, 0.25, 0.25, 0.01, 0.2741, 0.02993, 0.2788, 0.01937, 0.3108, 0.02977, 0.3236, 0.04304, 0.3099, 0.05205, 0.3302, 0.05032, 0.3496, 0.04235, 0.25, 0.01, 0.25, 0.25, 0.1089, 0.05584, 0.1401, 0.0457, 0.1594, 0.04794, 0.17, 0.03598, 0.191, 0.03723, 0.2005, 0.02608, 0.214, 0.0287, 0.2218, 0.01916, 0.02175, 0.1758, 0.25, 0.25, 0.02175, 0.3242, 0.02175, 0.2912, 0.03339, 0.2782, 0.02175, 0.2717, 0.02175, 0.246, 0.03329, 0.227, 0.02939, 0.2154, 0.03288, 0.2003, 0.02175, 0.1789, 0.02175, 0.3242, 0.25, 0.25, 0.1089, 0.4442, 0.1077, 0.427, 0.09798, 0.4291, 0.08059, 0.4051, 0.07552, 0.3896, 0.05919, 0.3757, 0.06142, 0.3612, 0.06887, 0.352, 0.08735, 0.3398, 0.06778, 0.3428, 0.04976, 0.3455, 0.03955, 0.3487, 0.1089, 0.4442, 0.25, 0.25, 0.25, 0.49, 0.2381, 0.4861, 0.2184, 0.4701, 0.2193, 0.48, 0.1738, 0.4652, 0.1792, 0.4292, 0.1565, 0.4596, 0.4783, 0.2999, 0.4709, 0.3043, 0.4783, 0.3242, 0.25, 0.25, 0.4783, 0.1758, 0.4783, 0.1885, 0.4682, 0.209, 0.4783, 0.2107, 0.4783, 0.2416, 0.4734, 0.2633, 0.462, 0.2714, 0.4783, 0.2778, 0.07351, 0.1046, 0.1009, 0.07658, 0.1089, 0.05584, 0.25, 0.25, 0.02175, 0.1758, 0.04956, 0.1512, 0.05276, 0.1332, 0.06736, 0.1263, 0.05886, 0.1248])
_ca = me_cubo_004.color_attributes.new('Atributo', 'BYTE_COLOR', 'CORNER')
_ca.data.foreach_set('color', [1.0, 1.0, 1.0, 1.0, 1.0, 1.0, 1.0, 1.0, 1.0, 1.0, 1.0, 1.0, 1.0, 1.0, 1.0, 1.0, 1.0, 1.0, 1.0, 1.0, 1.0, 1.0, 1.0, 1.0, 1.0, 1.0, 1.0, 1.0, 1.0, 1.0, 1.0, 1.0, 1.0, 1.0, 1.0, 1.0, 1.0, 1.0, 1.0, 1.0, 1.0, 1.0, 1.0, 1.0, 1.0, 1.0, 1.0, 1.0, 1.0, 1.0, 1.0, 1.0, 1.0, 1.0, 1.0, 1.0, 1.0, 1.0, 1.0, 1.0, 1.0, 1.0, 1.0, 1.0, 1.0, 1.0, 1.0, 1.0, 1.0, 1.0, 1.0, 1.0, 1.0, 1.0, 1.0, 1.0, 1.0, 1.0, 1.0, 1.0, 1.0, 1.0, 1.0, 1.0, 1.0, 1.0, 1.0, 1.0, 1.0, 1.0, 1.0, 1.0, 1.0, 1.0, 1.0, 1.0, 1.0, 1.0, 1.0, 1.0, 1.0, 1.0, 1.0, 1.0, 1.0, 1.0, 1.0, 1.0, 1.0, 1.0, 1.0, 1.0, 1.0, 1.0, 1.0, 1.0, 1.0, 1.0, 1.0, 1.0, 1.0, 1.0, 1.0, 1.0, 1.0, 1.0, 1.0, 1.0, 1.0, 1.0, 1.0, 1.0, 1.0, 1.0, 1.0, 1.0, 1.0, 1.0, 1.0, 1.0, 1.0, 1.0, 1.0, 1.0, 1.0, 1.0, 1.0, 1.0, 1.0, 1.0, 1.0, 1.0, 1.0, 1.0, 1.0, 1.0, 1.0, 1.0, 1.0, 1.0, 1.0, 1.0, 1.0, 1.0, 1.0, 1.0, 1.0, 1.0, 1.0, 1.0, 1.0, 1.0, 1.0, 1.0, 1.0, 1.0, 1.0, 1.0, 1.0, 1.0, 1.0, 1.0, 1.0, 1.0, 1.0, 1.0, 1.0, 1.0, 1.0, 1.0, 1.0, 1.0, 1.0, 1.0, 1.0, 1.0, 1.0, 1.0, 1.0, 1.0, 1.0, 1.0, 1.0, 1.0, 1.0, 1.0, 1.0, 1.0, 1.0, 1.0, 1.0, 1.0, 1.0, 1.0, 1.0, 1.0, 1.0, 1.0, 1.0, 1.0, 1.0, 1.0, 1.0, 1.0, 1.0, 1.0, 1.0, 1.0, 1.0, 1.0, 1.0, 1.0, 1.0, 1.0, 1.0, 1.0, 1.0, 1.0, 1.0, 1.0, 1.0, 1.0, 1.0, 1.0, 1.0, 1.0, 1.0, 1.0, 1.0, 1.0, 1.0, 1.0, 1.0, 1.0, 1.0, 1.0, 1.0, 1.0, 1.0, 1.0, 1.0, 1.0, 1.0, 1.0, 1.0, 1.0, 1.0, 1.0, 1.0, 1.0, 1.0, 1.0, 1.0, 1.0, 1.0, 1.0, 1.0, 1.0, 1.0, 1.0, 1.0, 1.0, 1.0, 1.0, 1.0, 1.0, 1.0, 1.0, 1.0, 1.0, 1.0, 1.0, 1.0, 1.0, 1.0, 1.0, 1.0, 1.0, 1.0, 1.0, 1.0, 1.0, 1.0, 1.0, 1.0, 1.0, 1.0, 1.0, 1.0, 1.0, 1.0, 1.0, 1.0, 1.0, 1.0, 1.0, 1.0, 1.0, 1.0, 1.0, 1.0, 1.0, 1.0, 1.0, 1.0, 1.0, 1.0, 1.0, 1.0, 1.0, 1.0, 1.0, 1.0, 1.0, 1.0, 1.0, 1.0, 1.0, 1.0, 1.0, 1.0, 1.0, 1.0, 1.0, 1.0, 1.0, 1.0, 1.0, 1.0, 1.0, 1.0, 1.0, 1.0, 1.0, 1.0, 1.0, 1.0, 1.0, 1.0, 1.0, 1.0, 1.0, 1.0, 1.0, 1.0, 1.0, 1.0, 1.0, 1.0, 1.0, 1.0, 1.0, 1.0, 1.0, 1.0, 1.0, 1.0, 1.0, 1.0, 1.0, 1.0, 1.0, 1.0, 1.0, 1.0, 1.0, 1.0, 1.0, 1.0, 1.0, 1.0, 1.0, 1.0, 1.0, 1.0, 1.0, 1.0, 1.0, 1.0, 1.0, 1.0, 1.0, 1.0, 1.0, 1.0, 1.0, 1.0, 1.0, 1.0, 1.0, 1.0, 1.0, 1.0, 1.0, 1.0, 1.0, 1.0, 1.0, 1.0, 1.0, 1.0, 1.0, 1.0, 1.0, 1.0, 1.0, 1.0, 1.0, 1.0, 1.0, 1.0, 1.0, 1.0, 1.0, 1.0, 1.0, 1.0, 1.0, 1.0, 1.0, 1.0, 1.0, 1.0, 1.0, 1.0, 1.0, 1.0, 1.0, 1.0, 1.0, 1.0, 1.0, 1.0, 1.0, 1.0, 1.0, 1.0, 1.0, 1.0, 1.0, 1.0, 1.0, 1.0, 1.0, 1.0, 1.0, 1.0, 1.0, 1.0, 1.0, 1.0, 1.0, 1.0, 1.0, 1.0, 1.0, 1.0, 1.0, 1.0, 1.0, 1.0, 1.0, 1.0, 1.0, 1.0, 1.0, 1.0, 1.0, 1.0, 1.0, 1.0, 1.0, 1.0, 1.0, 1.0, 1.0, 1.0, 1.0, 1.0, 1.0, 1.0, 1.0, 1.0, 1.0, 1.0, 1.0, 1.0, 1.0, 1.0, 1.0, 1.0, 1.0, 1.0, 1.0, 1.0, 1.0, 1.0, 1.0, 1.0, 1.0, 1.0, 1.0, 1.0, 1.0, 1.0, 1.0, 1.0, 1.0, 1.0, 1.0, 1.0, 1.0, 1.0, 1.0, 1.0, 1.0, 1.0, 1.0, 1.0, 1.0, 1.0, 1.0, 1.0, 1.0, 1.0, 1.0, 1.0, 1.0, 1.0, 1.0, 1.0, 1.0, 1.0, 1.0, 1.0, 1.0, 1.0, 1.0, 1.0, 1.0, 1.0, 1.0, 1.0, 1.0, 1.0, 1.0, 1.0, 1.0, 1.0, 1.0, 1.0, 1.0, 1.0, 1.0, 1.0, 1.0, 1.0, 1.0, 1.0, 1.0, 1.0, 1.0, 1.0, 1.0, 1.0, 1.0, 1.0, 1.0, 1.0, 1.0, 1.0, 1.0, 1.0, 1.0, 1.0, 1.0, 1.0, 1.0, 1.0, 1.0, 1.0, 1.0, 1.0, 1.0, 1.0, 1.0, 1.0, 1.0, 1.0, 1.0, 1.0, 1.0, 1.0, 1.0, 1.0, 1.0, 1.0, 1.0, 1.0, 1.0, 1.0, 1.0, 1.0, 1.0, 1.0, 1.0, 1.0, 1.0, 1.0, 1.0, 1.0, 1.0, 1.0, 1.0, 1.0, 1.0, 1.0, 1.0, 1.0, 1.0, 1.0, 1.0, 1.0, 1.0, 1.0, 1.0, 1.0, 1.0, 1.0, 1.0, 1.0, 1.0, 1.0, 1.0, 1.0, 1.0, 1.0, 1.0, 1.0, 1.0, 1.0, 1.0, 1.0, 1.0, 1.0, 1.0, 1.0, 1.0, 1.0, 1.0, 1.0, 1.0, 1.0, 1.0, 1.0, 1.0, 1.0, 1.0, 1.0, 1.0, 1.0, 1.0, 1.0, 1.0, 1.0, 1.0, 1.0, 1.0, 1.0, 1.0, 1.0, 1.0, 1.0, 1.0, 1.0, 1.0, 1.0, 1.0, 1.0, 1.0, 1.0, 1.0, 1.0, 1.0, 1.0, 1.0, 1.0, 1.0, 1.0, 1.0, 1.0, 1.0, 1.0, 1.0, 1.0, 1.0, 1.0, 1.0, 1.0, 1.0, 1.0, 1.0, 1.0, 1.0, 1.0, 1.0, 1.0, 1.0, 1.0, 1.0, 1.0, 1.0, 1.0, 1.0, 1.0, 1.0, 1.0, 1.0, 1.0, 1.0, 1.0, 1.0, 1.0, 1.0, 1.0, 1.0, 1.0, 1.0, 1.0, 1.0, 1.0, 1.0, 1.0, 1.0, 1.0, 1.0, 1.0, 1.0, 1.0, 1.0, 1.0, 1.0, 1.0, 1.0, 1.0, 1.0, 1.0, 1.0, 1.0, 1.0, 1.0, 1.0, 1.0, 1.0, 1.0, 1.0, 1.0, 1.0, 1.0, 1.0, 1.0, 1.0, 1.0, 1.0, 1.0, 1.0, 1.0, 1.0, 1.0, 1.0, 1.0, 1.0, 1.0, 1.0, 1.0, 1.0, 1.0, 1.0, 1.0, 1.0, 1.0, 1.0, 1.0, 1.0, 1.0, 1.0, 1.0, 1.0, 1.0, 1.0, 1.0, 1.0, 1.0, 1.0, 1.0, 1.0, 1.0, 1.0, 1.0, 1.0, 1.0, 1.0, 1.0, 1.0, 1.0, 1.0, 1.0, 1.0, 1.0, 1.0, 1.0, 1.0, 1.0, 1.0, 1.0, 1.0, 1.0, 1.0, 1.0, 1.0, 1.0, 1.0, 1.0, 1.0, 1.0, 1.0, 1.0, 1.0, 1.0, 1.0, 1.0, 1.0, 1.0, 1.0, 1.0, 1.0, 1.0, 1.0, 1.0, 1.0, 1.0, 1.0, 1.0, 1.0, 1.0, 1.0, 1.0, 1.0, 1.0, 1.0, 1.0, 1.0, 1.0, 1.0, 1.0, 1.0, 1.0, 1.0, 1.0, 1.0, 1.0, 1.0, 1.0, 1.0, 1.0, 1.0, 1.0, 1.0, 1.0, 1.0, 1.0, 1.0, 1.0, 1.0, 1.0, 1.0, 1.0, 1.0, 1.0, 1.0, 1.0, 1.0, 1.0, 1.0, 1.0, 1.0, 1.0, 1.0, 1.0, 1.0, 1.0, 1.0, 1.0, 1.0, 1.0, 1.0, 1.0, 1.0, 1.0, 1.0, 1.0, 1.0, 1.0, 1.0, 1.0, 1.0, 1.0, 1.0, 1.0, 1.0, 1.0, 1.0, 1.0, 1.0, 1.0, 1.0, 1.0, 1.0, 1.0, 1.0, 1.0, 1.0, 1.0, 1.0, 1.0, 1.0, 1.0, 1.0, 1.0, 1.0, 1.0, 1.0, 1.0, 1.0, 1.0, 1.0, 1.0, 1.0, 1.0, 1.0, 1.0, 1.0, 1.0, 1.0, 1.0, 1.0, 1.0, 1.0, 1.0, 1.0, 1.0, 1.0, 1.0, 1.0, 1.0, 1.0, 1.0, 1.0, 1.0, 1.0, 1.0, 1.0, 1.0, 1.0, 1.0, 1.0, 1.0, 1.0, 1.0, 1.0, 1.0, 1.0, 1.0, 1.0, 1.0, 1.0, 1.0, 1.0, 1.0, 1.0, 1.0, 1.0, 1.0, 1.0, 1.0, 1.0, 1.0, 1.0, 1.0, 1.0, 1.0, 1.0, 1.0, 1.0, 1.0, 1.0, 1.0, 1.0, 1.0, 1.0, 1.0, 1.0, 1.0, 1.0, 1.0, 1.0, 1.0, 1.0, 1.0, 1.0, 1.0, 1.0, 1.0, 1.0, 1.0, 1.0, 1.0, 1.0, 1.0, 1.0, 1.0, 1.0, 1.0, 1.0, 1.0, 1.0, 1.0, 1.0, 1.0, 1.0, 1.0, 1.0, 1.0, 1.0, 1.0, 1.0, 1.0, 1.0, 1.0, 1.0, 1.0, 1.0, 1.0, 1.0, 1.0, 1.0, 1.0, 1.0, 1.0, 1.0, 1.0, 1.0, 1.0, 1.0, 1.0, 1.0, 1.0, 1.0, 1.0, 1.0, 1.0, 1.0, 1.0, 1.0, 1.0, 1.0, 1.0, 1.0, 1.0, 1.0, 1.0, 1.0, 1.0, 1.0, 1.0, 1.0, 1.0, 1.0, 1.0, 1.0, 1.0, 1.0, 1.0, 1.0, 1.0, 1.0, 1.0, 1.0, 1.0, 1.0, 1.0, 1.0, 1.0, 1.0, 1.0, 1.0, 1.0, 1.0, 1.0, 1.0, 1.0, 1.0, 1.0, 1.0, 1.0, 1.0, 1.0, 1.0, 1.0, 1.0, 1.0, 1.0, 1.0, 1.0, 1.0, 1.0, 1.0, 1.0, 1.0, 1.0, 1.0, 1.0, 1.0, 1.0, 1.0, 1.0, 1.0, 1.0, 1.0, 1.0, 1.0, 1.0, 1.0, 1.0, 1.0, 1.0, 1.0, 1.0, 1.0, 1.0, 1.0, 1.0, 1.0, 1.0, 1.0, 1.0, 1.0, 1.0, 1.0, 1.0, 1.0, 1.0, 1.0, 1.0, 1.0, 1.0, 1.0, 1.0, 1.0, 1.0, 1.0, 1.0, 1.0, 1.0, 1.0, 1.0, 1.0, 1.0, 1.0, 1.0, 1.0, 1.0, 1.0, 1.0, 1.0, 1.0, 1.0, 1.0, 1.0, 1.0, 1.0, 1.0, 1.0, 1.0, 1.0, 1.0, 1.0, 1.0, 1.0, 1.0, 1.0, 1.0, 1.0, 1.0, 1.0, 1.0, 1.0, 1.0, 1.0, 1.0, 1.0, 1.0, 1.0, 1.0, 1.0, 1.0, 1.0, 1.0, 1.0, 1.0, 1.0, 1.0, 1.0, 1.0, 1.0, 1.0, 1.0, 1.0, 1.0, 1.0, 1.0, 1.0, 1.0, 1.0, 1.0, 1.0, 1.0, 1.0, 1.0, 1.0, 1.0, 1.0, 1.0, 1.0, 1.0, 1.0, 1.0, 1.0, 1.0, 1.0, 1.0, 1.0, 1.0, 1.0, 1.0, 1.0, 1.0, 1.0, 1.0, 1.0, 1.0, 1.0, 1.0, 1.0, 1.0, 1.0, 1.0, 1.0, 1.0, 1.0, 1.0, 1.0, 1.0, 1.0, 1.0, 1.0, 1.0, 1.0, 1.0, 1.0, 1.0, 1.0, 1.0, 1.0, 1.0, 1.0, 1.0, 1.0, 1.0, 1.0, 1.0, 1.0, 1.0, 1.0, 1.0, 1.0, 1.0, 1.0, 1.0, 1.0, 1.0, 1.0, 1.0, 1.0, 1.0, 1.0, 1.0, 1.0, 1.0, 1.0, 1.0, 1.0, 1.0, 1.0, 1.0, 1.0, 1.0, 1.0, 1.0, 1.0, 1.0, 1.0, 1.0, 1.0, 1.0, 1.0, 1.0, 1.0, 1.0, 1.0, 1.0, 1.0, 1.0, 1.0, 1.0, 1.0, 1.0, 1.0, 1.0, 1.0, 1.0, 1.0, 1.0, 1.0, 1.0, 1.0, 1.0, 1.0, 1.0, 1.0, 1.0, 1.0, 1.0, 1.0, 1.0, 1.0, 1.0, 1.0, 1.0, 1.0, 1.0, 1.0, 1.0, 1.0, 1.0, 1.0, 1.0, 1.0, 1.0, 1.0, 1.0, 1.0, 1.0, 1.0, 1.0, 1.0, 1.0, 1.0, 1.0, 1.0, 1.0, 1.0, 1.0, 1.0, 1.0, 1.0, 1.0, 1.0, 1.0, 1.0, 1.0, 1.0, 1.0, 1.0, 1.0, 1.0, 1.0, 1.0, 1.0, 1.0, 1.0, 1.0, 1.0, 1.0, 1.0, 1.0, 1.0, 1.0, 1.0, 1.0, 1.0, 1.0, 1.0, 1.0, 1.0, 1.0, 1.0, 1.0, 1.0, 1.0, 1.0, 1.0, 1.0, 1.0, 1.0, 1.0, 1.0, 1.0, 1.0, 1.0, 1.0, 1.0, 1.0, 1.0, 1.0, 1.0, 1.0, 1.0, 1.0, 1.0, 1.0, 1.0, 1.0, 1.0, 1.0, 1.0, 1.0, 1.0, 1.0, 1.0, 1.0, 1.0, 1.0, 1.0, 1.0, 1.0, 1.0, 1.0, 1.0, 1.0, 1.0, 1.0, 1.0, 1.0, 1.0, 1.0, 1.0, 1.0, 1.0, 1.0, 1.0, 1.0, 1.0, 1.0, 1.0, 1.0, 1.0, 1.0, 1.0, 1.0, 1.0, 1.0, 1.0, 1.0, 1.0, 1.0, 1.0, 1.0, 1.0, 1.0, 1.0, 1.0, 1.0, 1.0, 1.0, 1.0, 1.0, 1.0, 1.0, 1.0, 1.0, 1.0, 1.0, 1.0, 1.0, 1.0, 1.0, 1.0, 1.0, 1.0, 1.0, 1.0, 1.0, 1.0, 1.0, 1.0, 1.0, 1.0, 1.0, 1.0, 1.0, 1.0, 1.0, 1.0, 1.0, 1.0, 1.0, 1.0, 1.0, 1.0, 1.0, 1.0, 1.0, 1.0, 1.0, 1.0, 1.0, 1.0, 1.0, 1.0, 1.0, 1.0, 1.0, 1.0, 1.0, 1.0, 1.0, 1.0, 1.0, 1.0, 1.0, 1.0, 1.0, 1.0, 1.0, 1.0, 1.0, 1.0, 1.0, 1.0, 1.0, 1.0, 1.0, 1.0, 1.0, 1.0, 1.0, 1.0, 1.0, 1.0, 1.0, 1.0, 1.0, 1.0, 1.0, 1.0, 1.0, 1.0, 1.0, 1.0, 1.0, 1.0, 1.0, 1.0, 1.0, 1.0, 1.0, 1.0, 1.0, 1.0, 1.0, 1.0, 1.0, 1.0, 1.0, 1.0, 1.0, 1.0, 1.0, 1.0, 1.0, 1.0, 1.0, 1.0, 1.0, 1.0, 1.0, 1.0, 1.0, 1.0, 1.0, 1.0, 1.0, 1.0, 1.0, 1.0, 1.0, 1.0, 1.0, 1.0, 1.0, 1.0, 1.0, 1.0, 1.0, 1.0, 1.0, 1.0, 1.0, 1.0, 1.0, 1.0, 1.0, 1.0, 1.0, 1.0, 1.0, 1.0, 1.0, 1.0, 1.0, 1.0, 1.0, 1.0, 1.0, 1.0, 1.0, 1.0, 1.0, 1.0, 1.0, 1.0, 1.0, 1.0, 1.0, 1.0, 1.0, 1.0, 1.0, 1.0, 1.0, 1.0, 1.0, 1.0, 1.0, 1.0, 1.0, 1.0, 1.0, 1.0, 1.0, 1.0, 1.0, 1.0, 1.0, 1.0, 1.0, 1.0, 1.0, 1.0, 1.0, 1.0, 1.0, 1.0, 1.0, 1.0, 1.0, 1.0, 1.0, 1.0, 1.0, 1.0, 1.0, 1.0, 1.0, 1.0, 1.0, 1.0, 1.0, 1.0, 1.0, 1.0, 1.0, 1.0, 1.0, 1.0, 1.0, 1.0, 1.0, 1.0, 1.0, 1.0, 1.0, 1.0, 1.0, 1.0, 1.0, 1.0, 1.0, 1.0, 1.0, 1.0, 1.0, 1.0, 1.0, 1.0, 1.0, 1.0, 1.0, 1.0, 1.0, 1.0, 1.0, 1.0, 1.0, 1.0, 1.0, 1.0, 1.0, 1.0, 1.0, 1.0, 1.0, 1.0, 1.0, 1.0, 1.0, 1.0, 1.0, 1.0, 1.0, 1.0, 1.0, 1.0, 1.0, 1.0, 1.0, 1.0, 1.0, 1.0, 1.0, 1.0, 1.0, 1.0, 1.0, 1.0, 1.0, 1.0, 1.0, 1.0, 1.0, 1.0, 1.0, 1.0, 1.0, 1.0, 1.0, 1.0, 1.0, 1.0, 1.0, 1.0, 1.0, 1.0, 1.0, 1.0, 1.0, 1.0, 1.0, 1.0, 1.0, 1.0, 1.0, 1.0, 1.0, 1.0, 1.0, 1.0, 1.0, 1.0, 1.0, 1.0, 1.0, 1.0, 1.0, 1.0, 1.0, 1.0, 1.0, 1.0, 1.0, 1.0, 1.0, 1.0, 1.0, 1.0, 1.0, 1.0, 1.0, 1.0, 1.0, 1.0, 1.0, 1.0, 1.0, 1.0, 1.0, 1.0, 1.0, 1.0, 1.0, 1.0, 1.0, 1.0, 1.0, 1.0, 1.0, 1.0, 1.0, 1.0, 1.0, 1.0, 1.0, 1.0, 1.0, 1.0, 1.0, 1.0, 1.0, 1.0, 1.0, 1.0, 1.0, 1.0, 1.0, 1.0, 1.0, 1.0, 1.0, 1.0, 1.0, 1.0, 1.0, 1.0, 1.0, 1.0, 1.0, 1.0, 1.0, 1.0, 1.0, 1.0, 1.0, 1.0, 1.0, 1.0, 1.0, 1.0, 1.0, 1.0, 1.0, 1.0, 1.0, 1.0, 1.0, 1.0, 1.0, 1.0, 1.0, 1.0, 1.0, 1.0, 1.0, 1.0, 1.0, 1.0, 1.0, 1.0, 1.0, 1.0, 1.0, 1.0, 1.0, 1.0, 1.0, 1.0, 1.0, 1.0, 1.0, 1.0, 1.0, 1.0, 1.0, 1.0, 1.0, 1.0, 1.0, 1.0, 1.0, 1.0, 1.0, 1.0, 1.0, 1.0, 1.0, 1.0, 1.0, 1.0, 1.0, 1.0, 1.0, 1.0, 1.0, 1.0, 1.0, 1.0, 1.0, 1.0, 1.0, 1.0, 1.0, 1.0, 1.0, 1.0, 1.0, 1.0, 1.0, 1.0, 1.0, 1.0, 1.0, 1.0, 1.0, 1.0, 1.0, 1.0, 1.0, 1.0, 1.0, 1.0, 1.0, 1.0, 1.0, 1.0, 1.0, 1.0, 1.0, 1.0, 1.0, 1.0, 1.0, 1.0, 1.0, 1.0, 1.0, 1.0, 1.0, 1.0, 1.0, 1.0, 1.0, 1.0, 1.0, 1.0, 1.0, 1.0, 1.0, 1.0, 1.0, 1.0, 1.0, 1.0, 1.0, 1.0, 1.0, 1.0, 1.0, 1.0, 1.0, 1.0, 1.0, 1.0, 1.0, 1.0, 1.0, 1.0, 1.0, 1.0, 1.0, 1.0, 1.0, 1.0, 1.0, 1.0, 1.0, 1.0, 1.0, 1.0, 1.0, 1.0, 1.0, 1.0, 1.0, 1.0, 1.0, 1.0, 1.0, 1.0, 1.0, 1.0, 1.0, 1.0, 1.0, 1.0, 1.0, 1.0, 1.0, 1.0, 1.0, 1.0, 1.0, 1.0, 1.0, 1.0, 1.0, 1.0, 1.0, 1.0, 1.0, 1.0, 1.0, 1.0, 1.0, 1.0, 1.0, 1.0, 1.0, 1.0, 1.0, 1.0, 1.0, 1.0, 1.0, 1.0, 1.0, 1.0, 1.0, 1.0, 1.0, 1.0, 1.0, 1.0, 1.0, 1.0, 1.0, 1.0, 1.0, 1.0, 1.0, 1.0, 1.0, 1.0, 1.0, 1.0, 1.0, 1.0, 1.0, 1.0, 1.0, 1.0, 1.0, 1.0, 1.0, 1.0, 1.0, 1.0, 1.0, 1.0, 1.0, 1.0, 1.0, 1.0, 1.0, 1.0, 1.0, 1.0, 1.0, 1.0, 1.0, 1.0, 1.0, 1.0, 1.0, 1.0, 1.0, 1.0, 1.0, 1.0, 1.0, 1.0, 1.0, 1.0, 1.0, 1.0, 1.0, 1.0, 1.0, 1.0, 1.0, 1.0, 1.0, 1.0, 1.0, 1.0, 1.0, 1.0, 1.0, 1.0, 1.0, 1.0, 1.0, 1.0, 1.0, 1.0, 1.0, 1.0, 1.0, 1.0, 1.0, 1.0, 1.0, 1.0, 1.0, 1.0, 1.0, 1.0, 1.0, 1.0, 1.0, 1.0, 1.0, 1.0, 1.0, 1.0, 1.0, 1.0, 1.0, 1.0, 1.0, 1.0, 1.0, 1.0, 1.0, 1.0, 1.0, 1.0, 1.0, 1.0, 1.0, 1.0, 1.0, 1.0, 1.0, 1.0, 1.0, 1.0, 1.0, 1.0, 1.0, 1.0, 1.0, 1.0, 1.0, 1.0, 1.0, 1.0, 1.0, 1.0, 1.0, 1.0, 1.0, 1.0, 1.0, 1.0, 1.0, 1.0, 1.0, 1.0, 1.0, 1.0, 1.0, 1.0, 1.0, 1.0, 1.0, 1.0, 1.0, 1.0, 1.0, 1.0, 1.0, 1.0, 1.0, 1.0, 1.0, 1.0, 1.0, 1.0, 1.0, 1.0, 1.0, 1.0, 1.0, 1.0, 1.0, 1.0, 1.0, 1.0, 1.0, 1.0, 1.0, 1.0, 1.0, 1.0, 1.0, 1.0, 1.0, 1.0, 1.0, 1.0, 1.0, 1.0, 1.0, 1.0, 1.0, 1.0, 1.0, 1.0, 1.0, 1.0, 1.0, 1.0, 1.0, 1.0, 1.0, 1.0, 1.0, 1.0, 1.0, 1.0, 1.0, 1.0, 1.0, 1.0, 1.0, 1.0, 1.0, 1.0, 1.0, 1.0, 1.0, 1.0, 1.0, 1.0, 1.0, 1.0, 1.0, 1.0, 1.0, 1.0, 1.0, 1.0, 1.0, 1.0, 1.0, 1.0, 1.0, 1.0, 1.0, 1.0, 1.0, 1.0, 1.0, 1.0, 1.0, 1.0, 1.0, 1.0, 1.0, 1.0, 1.0, 1.0, 1.0, 1.0, 1.0, 1.0, 1.0, 1.0, 1.0, 1.0, 1.0, 1.0, 1.0, 1.0, 1.0, 1.0, 1.0, 1.0, 1.0, 1.0, 1.0, 1.0, 1.0, 1.0, 1.0, 1.0, 1.0, 1.0, 1.0, 1.0, 1.0, 1.0, 1.0, 1.0, 1.0, 1.0, 1.0, 1.0, 1.0, 1.0, 1.0, 1.0, 1.0, 1.0, 1.0, 1.0, 1.0, 1.0, 1.0, 1.0, 1.0, 1.0, 1.0, 1.0, 1.0, 1.0, 1.0, 1.0, 1.0, 1.0, 1.0, 1.0, 1.0, 1.0, 1.0, 1.0, 1.0, 1.0, 1.0, 1.0, 1.0, 1.0, 1.0, 1.0, 1.0, 1.0, 1.0, 1.0, 1.0, 1.0, 1.0, 1.0, 1.0, 1.0, 1.0, 1.0, 1.0, 1.0, 1.0, 1.0, 1.0, 1.0, 1.0, 1.0, 1.0, 1.0, 1.0, 1.0, 1.0, 1.0, 1.0, 1.0, 1.0, 1.0, 1.0, 1.0, 1.0, 1.0, 1.0, 1.0, 1.0, 1.0, 1.0, 1.0, 1.0, 1.0, 1.0, 1.0, 1.0, 1.0, 1.0, 1.0, 1.0, 1.0, 1.0, 1.0, 1.0, 1.0, 1.0, 1.0, 1.0, 1.0, 1.0, 1.0, 1.0, 1.0, 1.0, 1.0, 1.0, 1.0, 1.0, 1.0, 1.0, 1.0, 1.0, 1.0, 1.0, 1.0, 1.0, 1.0, 1.0, 1.0, 1.0, 1.0, 1.0, 1.0, 1.0, 1.0, 1.0, 1.0, 1.0, 1.0, 1.0, 1.0, 1.0, 1.0, 1.0, 1.0, 1.0, 1.0, 1.0, 1.0, 1.0, 1.0, 1.0, 1.0, 1.0, 1.0, 1.0, 1.0, 1.0, 1.0, 1.0, 1.0, 1.0, 1.0, 1.0, 1.0, 1.0, 1.0, 1.0, 1.0, 1.0, 1.0, 1.0, 1.0, 1.0, 1.0, 1.0, 1.0, 1.0, 1.0, 1.0, 1.0, 1.0, 1.0, 1.0, 1.0, 1.0, 1.0, 1.0, 1.0, 1.0, 1.0, 1.0, 1.0, 1.0, 1.0, 1.0, 1.0, 1.0, 1.0, 1.0, 1.0, 1.0, 1.0, 1.0, 1.0, 1.0, 1.0, 1.0, 1.0, 1.0, 1.0, 1.0, 1.0, 1.0, 1.0, 1.0, 1.0, 1.0, 1.0, 1.0, 1.0, 1.0, 1.0, 1.0, 1.0, 1.0, 1.0, 1.0, 1.0, 1.0, 1.0, 1.0, 1.0, 1.0, 1.0, 1.0, 1.0, 1.0, 1.0, 1.0, 1.0, 1.0, 1.0, 1.0, 1.0, 1.0, 1.0, 1.0, 1.0, 1.0, 1.0, 1.0, 1.0, 1.0, 1.0, 1.0, 1.0, 1.0, 1.0, 1.0, 1.0, 1.0, 1.0, 1.0, 1.0, 1.0, 1.0, 1.0, 1.0, 1.0, 1.0, 1.0, 1.0, 1.0, 1.0, 1.0, 1.0, 1.0, 1.0, 1.0, 1.0, 1.0, 1.0, 1.0, 1.0, 1.0, 1.0, 1.0, 1.0, 1.0, 1.0, 1.0, 1.0, 1.0, 1.0, 1.0, 1.0, 1.0, 1.0, 1.0, 1.0, 1.0, 1.0, 1.0, 1.0, 1.0, 1.0, 1.0, 1.0, 1.0, 1.0, 1.0, 1.0, 1.0, 1.0, 1.0, 1.0, 1.0, 1.0, 1.0, 1.0, 1.0, 1.0, 1.0, 1.0, 1.0, 1.0, 1.0, 1.0, 1.0, 1.0, 1.0, 1.0, 1.0, 1.0, 1.0, 1.0, 1.0, 1.0, 1.0, 1.0, 1.0, 1.0, 1.0, 1.0, 1.0, 1.0, 1.0, 1.0, 1.0, 1.0, 1.0, 1.0, 1.0, 1.0, 1.0, 1.0, 1.0, 1.0, 1.0, 1.0, 1.0, 1.0, 1.0, 1.0, 1.0, 1.0, 1.0, 1.0, 1.0, 1.0, 1.0, 1.0, 1.0, 1.0, 1.0, 1.0, 1.0, 1.0, 1.0, 1.0, 1.0, 1.0, 1.0, 1.0, 1.0, 1.0, 1.0, 1.0, 1.0, 1.0, 1.0, 1.0, 1.0, 1.0, 1.0, 1.0, 1.0, 1.0, 1.0, 1.0, 1.0, 1.0, 1.0, 1.0, 1.0, 1.0, 1.0, 1.0, 1.0, 1.0, 1.0, 1.0, 1.0, 1.0, 1.0, 1.0, 1.0, 1.0, 1.0, 1.0, 1.0, 1.0, 1.0, 1.0, 1.0, 1.0, 1.0, 1.0, 1.0, 1.0, 1.0, 1.0, 1.0, 1.0, 1.0, 1.0, 1.0, 1.0, 1.0, 1.0, 1.0, 1.0, 1.0, 1.0, 1.0, 1.0, 1.0, 1.0, 1.0, 1.0, 1.0, 1.0, 1.0, 1.0, 1.0, 1.0, 1.0, 1.0, 1.0, 1.0, 1.0, 1.0, 1.0, 1.0, 1.0, 1.0, 1.0, 1.0, 1.0, 1.0, 1.0, 1.0, 1.0, 1.0, 1.0, 1.0, 1.0, 1.0, 1.0, 1.0, 1.0, 1.0, 1.0, 1.0, 1.0, 1.0, 1.0, 1.0, 1.0, 1.0, 1.0, 1.0, 1.0, 1.0, 1.0, 1.0, 1.0, 1.0, 1.0, 1.0, 1.0, 1.0, 1.0, 1.0, 1.0, 1.0, 1.0, 1.0, 1.0, 1.0, 1.0, 1.0, 1.0, 1.0, 1.0, 1.0, 1.0, 1.0, 1.0, 1.0, 1.0, 1.0, 1.0, 1.0, 1.0, 1.0, 1.0, 1.0, 1.0, 1.0, 1.0, 1.0, 1.0, 1.0, 1.0, 1.0, 1.0, 1.0, 1.0, 1.0, 1.0, 1.0, 1.0, 1.0, 1.0, 1.0, 1.0, 1.0, 1.0, 1.0, 1.0, 1.0, 1.0, 1.0, 1.0, 1.0, 1.0, 1.0, 1.0, 1.0, 1.0, 1.0, 1.0, 1.0, 1.0, 1.0, 1.0, 1.0, 1.0, 1.0, 1.0, 1.0, 1.0, 1.0, 1.0, 1.0, 1.0, 1.0, 1.0, 1.0, 1.0, 1.0, 1.0, 1.0, 1.0, 1.0, 1.0, 1.0, 1.0, 1.0, 1.0, 1.0, 1.0, 1.0, 1.0, 1.0, 1.0, 1.0, 1.0, 1.0, 1.0, 1.0, 1.0, 1.0, 1.0, 1.0, 1.0, 1.0, 1.0, 1.0, 1.0, 1.0, 1.0, 1.0, 1.0, 1.0, 1.0, 1.0, 1.0, 1.0, 1.0, 1.0, 1.0, 1.0, 1.0, 1.0, 1.0, 1.0, 1.0, 1.0, 1.0, 1.0, 1.0, 1.0, 1.0, 1.0, 1.0, 1.0, 1.0, 1.0, 1.0, 1.0, 1.0, 1.0, 1.0, 1.0, 1.0, 1.0, 1.0, 1.0, 1.0, 1.0, 1.0, 1.0, 1.0, 1.0, 1.0, 1.0, 1.0, 1.0, 1.0, 1.0, 1.0, 1.0, 1.0, 1.0, 1.0, 1.0, 1.0, 1.0, 1.0, 1.0, 1.0, 1.0, 1.0, 1.0, 1.0, 1.0, 1.0, 1.0, 1.0, 1.0, 1.0, 1.0, 1.0, 1.0, 1.0, 1.0, 1.0, 1.0, 1.0, 1.0, 1.0, 1.0, 1.0, 1.0, 1.0, 1.0, 1.0, 1.0, 1.0, 1.0, 1.0, 1.0, 1.0, 1.0, 1.0, 1.0, 1.0, 1.0, 1.0, 1.0, 1.0, 1.0, 1.0, 1.0, 1.0, 1.0, 1.0, 1.0, 1.0, 1.0, 1.0, 1.0, 1.0, 1.0, 1.0, 1.0, 1.0, 1.0, 1.0, 1.0, 1.0, 1.0, 1.0, 1.0, 1.0, 1.0, 1.0, 1.0, 1.0, 1.0, 1.0, 1.0, 1.0, 1.0, 1.0, 1.0, 1.0, 1.0, 1.0, 1.0, 1.0, 1.0, 1.0, 1.0, 1.0, 1.0, 1.0, 1.0, 1.0, 1.0, 1.0, 1.0, 1.0, 1.0, 1.0, 1.0, 1.0, 1.0, 1.0, 1.0, 1.0, 1.0, 1.0, 1.0, 1.0, 1.0, 1.0, 1.0, 1.0, 1.0, 1.0, 1.0, 1.0, 1.0, 1.0, 1.0, 1.0, 1.0, 1.0, 1.0, 1.0, 1.0, 1.0, 1.0, 1.0, 1.0, 1.0, 1.0, 1.0, 1.0, 1.0, 1.0, 1.0, 1.0, 1.0, 1.0, 1.0, 1.0, 1.0, 1.0, 1.0, 1.0, 1.0, 1.0, 1.0, 1.0, 1.0, 1.0, 1.0, 1.0, 1.0, 1.0, 1.0, 1.0, 1.0, 1.0, 1.0, 1.0, 1.0, 1.0, 1.0, 1.0, 1.0, 1.0, 1.0, 1.0, 1.0, 1.0, 1.0, 1.0, 1.0, 1.0, 1.0, 1.0, 1.0, 1.0, 1.0, 1.0, 1.0, 1.0, 1.0, 1.0, 1.0, 1.0, 1.0, 1.0, 1.0, 1.0, 1.0, 1.0, 1.0, 1.0, 1.0, 1.0, 1.0, 1.0, 1.0, 1.0, 1.0, 1.0, 1.0, 1.0, 1.0, 1.0, 1.0, 1.0, 1.0, 1.0, 1.0, 1.0, 1.0, 1.0, 1.0, 1.0, 1.0, 1.0, 1.0, 1.0, 1.0, 1.0, 1.0, 1.0, 1.0, 1.0, 1.0, 1.0, 1.0, 1.0, 1.0, 1.0, 1.0, 1.0, 1.0, 1.0, 1.0, 1.0, 1.0, 1.0, 1.0, 1.0, 1.0, 1.0, 1.0, 1.0, 1.0, 1.0, 1.0, 1.0, 1.0, 1.0, 1.0, 1.0, 1.0, 1.0, 1.0, 1.0, 1.0, 1.0, 1.0, 1.0, 1.0, 1.0, 1.0, 1.0, 1.0, 1.0, 1.0, 1.0, 1.0, 1.0, 1.0, 1.0, 1.0, 1.0, 1.0, 1.0, 1.0, 1.0, 1.0, 1.0, 1.0, 1.0, 1.0, 1.0, 1.0, 1.0, 1.0, 1.0, 1.0, 1.0, 1.0, 1.0, 1.0, 1.0, 1.0, 1.0, 1.0, 1.0, 1.0, 1.0, 1.0, 1.0, 1.0, 1.0, 1.0, 1.0, 1.0, 1.0, 1.0, 1.0, 1.0, 1.0, 1.0, 1.0, 1.0, 1.0, 1.0, 1.0, 1.0, 1.0, 1.0, 1.0, 1.0, 1.0, 1.0, 1.0, 1.0, 1.0, 1.0, 1.0, 1.0, 1.0, 1.0, 1.0, 1.0, 1.0, 1.0, 1.0, 1.0, 1.0, 1.0, 1.0, 1.0, 1.0, 1.0, 1.0, 1.0, 1.0, 1.0, 1.0, 1.0, 1.0, 1.0, 1.0, 1.0, 1.0, 1.0, 1.0, 1.0, 1.0, 1.0, 1.0, 1.0, 1.0, 1.0, 1.0, 1.0, 1.0, 1.0, 1.0, 1.0, 1.0, 1.0, 1.0, 1.0, 1.0, 1.0, 1.0, 1.0, 1.0, 1.0, 1.0, 1.0, 1.0, 1.0, 1.0, 1.0, 1.0, 1.0, 1.0, 1.0, 1.0, 1.0, 1.0, 1.0, 1.0, 1.0, 1.0, 1.0, 1.0, 1.0, 1.0, 1.0, 1.0, 1.0, 1.0, 1.0, 1.0, 1.0, 1.0, 1.0, 1.0, 1.0, 1.0, 1.0, 1.0, 1.0, 1.0, 1.0, 1.0, 1.0, 1.0, 1.0, 1.0, 1.0, 1.0, 1.0, 1.0, 1.0, 1.0, 1.0, 1.0, 1.0, 1.0, 1.0, 1.0, 1.0, 1.0, 1.0, 1.0, 1.0, 1.0, 1.0, 1.0, 1.0, 1.0, 1.0, 1.0, 1.0, 1.0, 1.0, 1.0, 1.0, 1.0, 1.0, 1.0, 1.0, 1.0, 1.0, 1.0, 1.0, 1.0, 1.0, 1.0, 1.0, 1.0, 1.0, 1.0, 1.0, 1.0, 1.0, 1.0, 1.0, 1.0, 1.0, 1.0, 1.0, 1.0, 1.0, 1.0, 1.0, 1.0, 1.0, 1.0, 1.0, 1.0, 1.0, 1.0, 1.0, 1.0, 1.0, 1.0, 1.0, 1.0, 1.0, 1.0, 1.0, 1.0, 1.0, 1.0, 1.0, 1.0, 1.0, 1.0, 1.0, 1.0, 1.0, 1.0, 1.0, 1.0, 1.0, 1.0, 1.0, 1.0, 1.0, 1.0, 1.0, 1.0, 1.0, 1.0, 1.0, 1.0, 1.0, 1.0, 1.0, 1.0, 1.0, 1.0, 1.0, 1.0, 1.0, 1.0, 1.0, 1.0, 1.0, 1.0, 1.0, 1.0, 1.0, 1.0, 1.0, 1.0, 1.0, 1.0, 1.0, 1.0, 1.0, 1.0, 1.0, 1.0, 1.0, 1.0, 1.0, 1.0, 1.0, 1.0, 1.0, 1.0, 1.0, 1.0, 1.0, 1.0, 1.0, 1.0, 1.0, 1.0, 1.0, 1.0, 1.0, 1.0, 1.0, 1.0, 1.0, 1.0, 1.0, 1.0, 1.0, 1.0, 1.0, 1.0, 1.0, 1.0, 1.0, 1.0, 1.0, 1.0, 1.0, 1.0, 1.0, 1.0, 1.0, 1.0, 1.0, 1.0, 1.0, 1.0, 1.0, 1.0, 1.0, 1.0, 1.0, 1.0, 1.0, 1.0, 1.0, 1.0, 1.0, 1.0, 1.0, 1.0, 1.0, 1.0, 1.0, 1.0, 1.0, 1.0, 1.0, 1.0, 1.0, 1.0, 1.0, 1.0, 1.0, 1.0, 1.0, 1.0, 1.0, 1.0, 1.0, 1.0, 1.0, 1.0, 1.0, 1.0, 1.0, 1.0, 1.0, 1.0, 1.0, 1.0, 1.0, 1.0, 1.0, 1.0, 1.0, 1.0, 1.0, 1.0, 1.0, 1.0, 1.0, 1.0, 1.0, 1.0, 1.0, 1.0, 1.0, 1.0, 1.0, 1.0, 1.0, 1.0, 1.0, 1.0, 1.0, 1.0, 1.0, 1.0, 1.0, 1.0, 1.0, 1.0, 1.0, 1.0, 1.0, 1.0, 1.0, 1.0, 1.0, 1.0, 1.0, 1.0, 1.0, 1.0, 1.0, 1.0, 1.0, 1.0, 1.0, 1.0, 1.0, 1.0, 1.0, 1.0, 1.0, 1.0, 1.0, 1.0, 1.0, 1.0, 1.0, 1.0, 1.0, 1.0, 1.0, 1.0, 1.0, 1.0, 1.0, 1.0, 1.0, 1.0, 1.0, 1.0, 1.0, 1.0, 1.0, 1.0, 1.0, 1.0, 1.0, 1.0, 1.0, 1.0, 1.0, 1.0, 1.0, 1.0, 1.0, 1.0, 1.0, 1.0, 1.0, 1.0, 1.0, 1.0, 1.0, 1.0, 1.0, 1.0, 1.0, 1.0, 1.0, 1.0, 1.0, 1.0, 1.0, 1.0, 1.0, 1.0, 1.0, 1.0, 1.0, 1.0, 1.0, 1.0, 1.0, 1.0, 1.0, 1.0, 1.0, 1.0, 1.0, 1.0, 1.0, 1.0, 1.0, 1.0, 1.0, 1.0, 1.0, 1.0, 1.0, 1.0, 1.0, 1.0, 1.0, 1.0, 1.0, 1.0, 1.0, 1.0, 1.0, 1.0, 1.0, 1.0, 1.0, 1.0, 1.0, 1.0, 1.0, 1.0, 1.0, 1.0, 1.0, 1.0, 1.0, 1.0, 1.0, 1.0, 1.0, 1.0, 1.0, 1.0, 1.0, 1.0, 1.0, 1.0, 1.0, 1.0, 1.0, 1.0, 1.0, 1.0, 1.0, 1.0, 1.0, 1.0, 1.0, 1.0, 1.0, 1.0, 1.0, 1.0, 1.0, 1.0, 1.0, 1.0, 1.0, 1.0, 1.0, 1.0, 1.0, 1.0, 1.0, 1.0, 1.0, 1.0, 1.0, 1.0, 1.0, 1.0, 1.0, 1.0, 1.0, 1.0, 1.0, 1.0, 1.0, 1.0, 1.0, 1.0, 1.0, 1.0, 1.0, 1.0, 1.0, 1.0, 1.0, 1.0, 1.0, 1.0, 1.0, 1.0, 1.0, 1.0, 1.0, 1.0, 1.0, 1.0, 1.0, 1.0, 1.0, 1.0, 1.0, 1.0, 1.0, 1.0, 1.0, 1.0, 1.0, 1.0, 1.0, 1.0, 1.0, 1.0, 1.0, 1.0, 1.0, 1.0, 1.0, 1.0, 1.0, 1.0, 1.0, 1.0, 1.0, 1.0, 1.0, 1.0, 1.0, 1.0, 1.0, 1.0, 1.0, 1.0, 1.0, 1.0, 1.0, 1.0, 1.0, 1.0, 1.0, 1.0, 1.0, 1.0, 1.0, 1.0, 1.0, 1.0, 1.0, 1.0, 1.0, 1.0, 1.0, 1.0, 1.0, 1.0, 1.0, 1.0, 1.0, 1.0, 1.0, 1.0, 1.0, 1.0, 1.0, 1.0, 1.0, 1.0, 1.0, 1.0, 1.0, 1.0, 1.0, 1.0, 1.0, 1.0, 1.0, 1.0, 1.0, 1.0, 1.0, 1.0, 1.0, 1.0, 1.0, 1.0, 1.0, 1.0, 1.0, 1.0, 1.0, 1.0, 1.0, 1.0, 1.0, 1.0, 1.0, 1.0, 1.0, 1.0, 1.0, 1.0, 1.0, 1.0, 1.0, 1.0, 1.0, 1.0, 1.0, 1.0, 1.0, 1.0, 1.0, 1.0, 1.0, 1.0, 1.0, 1.0, 1.0, 1.0, 1.0, 1.0, 1.0, 1.0, 1.0, 1.0, 1.0, 1.0, 1.0, 1.0, 1.0, 1.0, 1.0, 1.0, 1.0, 1.0, 1.0, 1.0, 1.0, 1.0, 1.0, 1.0, 1.0, 1.0, 1.0, 1.0, 1.0, 1.0, 1.0, 1.0, 1.0, 1.0, 1.0, 1.0, 1.0, 1.0, 1.0, 1.0, 1.0, 1.0, 1.0, 1.0, 1.0, 1.0, 1.0, 1.0, 1.0, 1.0, 1.0, 1.0, 1.0, 1.0, 1.0, 1.0, 1.0, 1.0, 1.0, 1.0, 1.0, 1.0, 1.0, 1.0, 1.0, 1.0, 1.0, 1.0, 1.0, 1.0, 1.0, 1.0, 1.0, 1.0, 1.0, 1.0, 1.0, 1.0, 1.0, 1.0, 1.0, 1.0, 1.0, 1.0, 1.0, 1.0, 1.0, 1.0, 1.0, 1.0, 1.0, 1.0, 1.0, 1.0, 1.0, 1.0, 1.0, 1.0, 1.0, 1.0, 1.0, 1.0, 1.0, 1.0, 1.0, 1.0, 1.0, 1.0, 1.0, 1.0, 1.0, 1.0, 1.0, 1.0, 1.0, 1.0, 1.0, 1.0, 1.0, 1.0, 1.0, 1.0, 1.0, 1.0, 1.0, 1.0, 1.0, 1.0, 1.0, 1.0, 1.0, 1.0, 1.0, 1.0, 1.0, 1.0, 1.0, 1.0, 1.0, 1.0, 1.0, 1.0, 1.0, 1.0, 1.0, 1.0, 1.0, 1.0, 1.0, 1.0, 1.0, 1.0, 1.0, 1.0, 1.0, 1.0, 1.0, 1.0, 1.0, 1.0, 1.0, 1.0, 1.0, 1.0, 1.0, 1.0, 1.0, 1.0, 1.0, 1.0, 1.0, 1.0, 1.0, 1.0, 1.0, 1.0, 1.0, 1.0, 1.0, 1.0, 1.0, 1.0, 1.0, 1.0, 1.0, 1.0, 1.0, 1.0, 1.0, 1.0, 1.0, 1.0, 1.0, 1.0, 1.0, 1.0, 1.0, 1.0, 1.0, 1.0, 1.0, 1.0, 1.0, 1.0, 1.0, 1.0, 1.0, 1.0, 1.0, 1.0, 1.0, 1.0, 1.0, 1.0, 1.0, 1.0, 1.0, 1.0, 1.0, 1.0, 1.0, 1.0, 1.0, 1.0, 1.0, 1.0, 1.0, 1.0, 1.0, 1.0, 1.0, 1.0, 1.0, 1.0, 1.0, 1.0, 1.0, 1.0, 1.0, 1.0, 1.0, 1.0, 1.0, 1.0, 1.0, 1.0, 1.0, 1.0, 1.0, 1.0, 1.0, 1.0, 1.0, 1.0, 1.0, 1.0, 1.0, 1.0, 1.0, 1.0, 1.0, 1.0, 1.0, 1.0, 1.0, 1.0, 1.0, 1.0, 1.0, 1.0, 1.0, 1.0, 1.0, 1.0, 1.0, 1.0, 1.0, 1.0, 1.0, 1.0, 1.0, 1.0, 1.0, 1.0, 1.0, 1.0, 1.0, 1.0, 1.0, 1.0, 1.0, 1.0, 1.0, 1.0, 1.0, 1.0, 1.0, 1.0, 1.0, 1.0, 1.0, 1.0, 1.0, 1.0, 1.0, 1.0, 1.0, 1.0, 1.0, 1.0, 1.0, 1.0, 1.0, 1.0, 1.0, 1.0, 1.0, 1.0, 1.0, 1.0, 1.0, 1.0, 1.0, 1.0, 1.0, 1.0, 1.0, 1.0, 1.0, 1.0, 1.0, 1.0, 1.0, 1.0, 1.0, 1.0, 1.0, 1.0, 1.0, 1.0, 1.0, 1.0, 1.0, 1.0, 1.0, 1.0, 1.0, 1.0, 1.0, 1.0, 1.0, 1.0, 1.0, 1.0, 1.0, 1.0, 1.0, 1.0, 1.0, 1.0, 1.0, 1.0, 1.0, 1.0, 1.0, 1.0, 1.0, 1.0, 1.0, 1.0, 1.0, 1.0, 1.0, 1.0, 1.0, 1.0, 1.0, 1.0, 1.0, 1.0, 1.0, 1.0, 1.0, 1.0, 1.0, 1.0, 1.0, 1.0, 1.0, 1.0, 1.0, 1.0, 1.0, 1.0, 1.0, 1.0, 1.0, 1.0, 1.0, 1.0, 1.0, 1.0, 1.0, 1.0, 1.0, 1.0])
me_cubo_004.materials.append(None)
me_cubo_004.use_mirror_vertex_groups = False
me_cubo_004.update()

# ---- objects
ob_y = bpy.data.objects.new('y', None)
ob_x = bpy.data.objects.new('x', None)
ob_c_mera = bpy.data.objects.new('Câmera', cam_c_mera_002)
ob_corpo_002 = bpy.data.objects.new('Corpo.002', me_cubo_004)

# ---- transforms, parenting, visibility, modifiers, constraints
ob_y.location = (2.561e-18, -15.43, -0.02306)
ob_y.rotation_euler = (1.571, -0.0, 3.142)
ob_y.empty_display_type = 'IMAGE'
ob_y.empty_display_size = 5.0
ob_y.lineart.crease_threshold = 0.0
ob_x.location = (-16.78, 0.008226, -0.02669)
ob_x.rotation_euler = (1.571, -0.0, 1.571)
ob_x.empty_display_type = 'IMAGE'
ob_x.empty_display_size = 5.0
ob_x.lineart.crease_threshold = 0.0
ob_c_mera.location = (8.797, -4.81e-08, -1.248e-07)
ob_c_mera.rotation_euler = (-0.0, 1.571, 0.0)
ob_c_mera.lineart.crease_threshold = 0.0
ob_corpo_002.location = (0.02267, -0.02436, 1.847)
ob_corpo_002.rotation_euler = (0.0, -0.0, -7.897)
ob_corpo_002.scale = (0.3061, -0.3061, 0.3061)
ob_corpo_002.show_in_front = True
ob_corpo_002.lineart.crease_threshold = 0.0
_vg = ob_corpo_002.vertex_groups.new(name='Bone.003')
_vg = ob_corpo_002.vertex_groups.new(name='Bone.004')
_vg = ob_corpo_002.vertex_groups.new(name='Bone.005')
_vg = ob_corpo_002.vertex_groups.new(name='Bone.006')
_vg = ob_corpo_002.vertex_groups.new(name='Bone.007')
_vg = ob_corpo_002.vertex_groups.new(name='Bone.008')
_vg = ob_corpo_002.vertex_groups.new(name='Bone.009')
_vg = ob_corpo_002.vertex_groups.new(name='Bone.010')
_vg = ob_corpo_002.vertex_groups.new(name='Bone.011')
_vg = ob_corpo_002.vertex_groups.new(name='Bone.012')
_vg = ob_corpo_002.vertex_groups.new(name='Bone.013')
_vg = ob_corpo_002.vertex_groups.new(name='Bone.014')
_vg = ob_corpo_002.vertex_groups.new(name='Bone.015')
_vg = ob_corpo_002.vertex_groups.new(name='Bone.016')
_vg = ob_corpo_002.vertex_groups.new(name='Bone.017')
_vg = ob_corpo_002.vertex_groups.new(name='Bone.018')
_vg = ob_corpo_002.vertex_groups.new(name='Bone.019')
_vg = ob_corpo_002.vertex_groups.new(name='Bone.020')
_vg = ob_corpo_002.vertex_groups.new(name='Bone.021')
_vg = ob_corpo_002.vertex_groups.new(name='Bone.022')
_vg = ob_corpo_002.vertex_groups.new(name='Bone.023')
_vg = ob_corpo_002.vertex_groups.new(name='Bone.024')
_vg = ob_corpo_002.vertex_groups.new(name='Bone.025')
_vg = ob_corpo_002.vertex_groups.new(name='Bone.026')
_vg = ob_corpo_002.vertex_groups.new(name='Bone.027')
_vg = ob_corpo_002.vertex_groups.new(name='Bone.028')
_vg = ob_corpo_002.vertex_groups.new(name='Bone.002')
_vg = ob_corpo_002.vertex_groups.new(name='Bone.001')
_vg = ob_corpo_002.vertex_groups.new(name='Bone')
_vg = ob_corpo_002.vertex_groups.new(name='Bone.029')
_vg = ob_corpo_002.vertex_groups.new(name='Bone.030')
_m = ob_corpo_002.modifiers.new('Mirror', 'MIRROR')
_m.use_axis = (False, True, False)

# ---- collection membership
col_collection.objects.link(ob_y)
col_collection.objects.link(ob_x)
col_collection.objects.link(ob_c_mera)
col_collection.objects.link(ob_corpo_002)

# ---- scene / render settings (as saved in the file)
scene.camera = ob_c_mera
scene.frame_start = 1; scene.frame_end = 250; scene.frame_set(152)
scene.render.engine = 'BLENDER_EEVEE_NEXT'
scene.cycles.use_denoising = False
scene.cycles.samples = 128
scene.cycles.sampling_pattern = 'TABULATED_SOBOL'
scene.cycles.use_adaptive_sampling = False
scene.cycles.use_light_tree = False
scene.view_settings.view_transform = 'Filmic'
bpy.context.view_layer.update()

# ---- added for rendering (the .blend has no usable light): sun
light_auto_sun = bpy.data.lights.new('AutoSun', 'SUN')
light_auto_sun.energy = 3.0
light_auto_sun.angle = 0.0523599
ob_auto_sun = bpy.data.objects.new('AutoSun', light_auto_sun)
scene.collection.objects.link(ob_auto_sun)
ob_auto_sun.rotation_euler = (0.872665, 0.174533, 0.523599)
bpy.context.view_layer.update()
